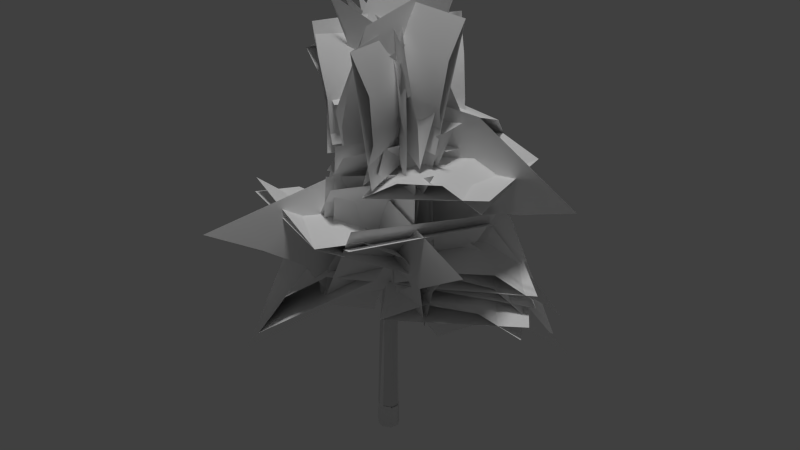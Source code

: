 # Source: ekasia_tumula_01_b.blend  (saved by Blender 2.65.0; exported with 4.5.12 LTS)
import bpy
from mathutils import Matrix  # noqa: F401  (used for matrix-valued properties, if any)

bpy.ops.wm.read_factory_settings(use_empty=True)
scene = bpy.context.scene
scene.name = 'Scene'

# ---- collections
col_collection_1 = bpy.data.collections.new('Collection 1'); scene.collection.children.link(col_collection_1)

# ---- materials (node trees are filled in below, after node groups)
mat_ekasia_tumula_01_branch = bpy.data.materials.new('ekasia_tumula_01_branch')
mat_ekasia_tumula_01_branch.alpha_threshold = 0.0
mat_ekasia_tumula_01_branch.use_transparent_shadow = False
mat_ekasia_tumula_01_branch.diffuse_color = (1.0, 1.0, 1.0, 1.0)
mat_ekasia_tumula_01_branch.specular_color = (0.0, 0.0, 0.0)
mat_ekasia_tumula_01_branch.roughness = 0.5
mat_ekasia_tumula_01_bark = bpy.data.materials.new('ekasia_tumula_01_bark')
mat_ekasia_tumula_01_bark.alpha_threshold = 0.0
mat_ekasia_tumula_01_bark.use_transparent_shadow = False
mat_ekasia_tumula_01_bark.diffuse_color = (1.0, 1.0, 1.0, 1.0)
mat_ekasia_tumula_01_bark.specular_color = (0.0, 0.0, 0.0)
mat_ekasia_tumula_01_bark.roughness = 0.5
mat_ekasia_tumula_01_bark.line_color = (0.0, 0.0, 0.0, 1.0)

# ---- material node trees

# ---- world
world_world = bpy.data.worlds.new('World'); scene.world = world_world
world_world.color = (0.05088, 0.05088, 0.05088)
world_world.use_sun_shadow = False
world_world.sun_shadow_jitter_overblur = 0.0
world_world.cycles.sampling_method = 'MANUAL'
world_world.cycles.sample_map_resolution = 256

# ---- lights
light_hemi = bpy.data.lights.new('Hemi', 'SUN')
light_hemi.transmission_factor = 0.0
light_hemi.angle = 0.1993
light_hemi.energy = 1.0
light_hemi.shadow_buffer_clip_start = 0.5
light_hemi.shadow_soft_size = 0.1
light_hemi.shadow_cascade_max_distance = 1000.0
light_hemi.cycles.use_multiple_importance_sampling = False

# ---- meshes
me_ekasia80 = bpy.data.meshes.new('ekasia80')
me_ekasia80.from_pydata([(0.3322, 0.2824, -1.011), (-0.06668, 0.5022, 4.054), (0.07367, 0.4384, -1.014), (-0.258, 0.44, -1.015), (-0.4114, 0.1478, -1.01), (-0.3757, 0.115, 5.082), (-0.4539, -0.1654, -1.005), (-0.2238, -0.3852, -1.0), (-0.007372, -0.3034, 3.774), (0.08072, -0.4652, -0.9982), (0.3874, -0.3254, -0.9999), (0.3118, 0.1598, 5.613), (0.4896, 0.001364, -1.005), (0.1894, 0.6734, 9.215), (-0.1282, 0.8291, 7.598), (-0.04664, 0.2081, 7.522), (-0.1649, 0.7232, 12.98), (-0.04629, 0.6009, 15.01), (1.796, -1.036, 12.42), (-1.928, 2.277, 13.65), (-1.922, 2.237, 11.98), (1.802, -1.075, 10.75), (0.6079, -0.1426, 14.5), (-3.161, 3.127, 15.75), (-1.43, -1.711, 11.4), (0.3067, 3.99, 15.8), (1.646, 2.499, 11.36), (-3.303, 0.406, 15.39), (-0.9914, -0.2842, 9.572), (-2.365, -0.832, 4.149), (-0.7098, -0.04262, 4.2), (0.5994, 0.9246, 9.64), (-5.09, -3.003, 2.078), (-3.417, -1.822, 7.32), (1.038, -2.041, 7.044), (-1.384, 3.103, 6.871), (-2.548, -4.65, 4.591), (-4.943, 0.4872, 4.254), (0.8635, -0.03641, 15.31), (-2.559, 2.632, 12.96), (-1.805, 1.847, 11.8), (1.686, -0.6499, 14.09), (-0.894, 1.829, 16.05), (-5.096, 4.32, 14.35), (-1.194, -1.522, 13.29), (-2.071, 4.929, 14.61), (1.368, 2.568, 12.91), (-4.811, 0.8211, 14.1), (2.174, 0.04501, 13.32), (-2.41, 1.954, 13.76), (-2.222, 1.859, 12.12), (2.102, -0.6882, 11.41), (-4.263, 2.393, 16.05), (-0.06427, 0.8639, 15.09), (-1.185, -1.691, 11.79), (-0.7887, 4.024, 15.86), (1.226, 2.769, 11.77), (-3.441, -0.2091, 15.65), (-3.009, 1.322, 8.001), (1.945, 0.2035, 10.63), (2.429, -0.1648, 7.775), (-2.527, 0.9413, 5.142), (-1.782, 0.9022, 10.37), (3.174, -0.204, 13.01), (0.129, 3.292, 6.191), (-0.4634, -2.309, 12.12), (-0.7424, -2.383, 6.6), (1.39, 3.12, 11.55), (-0.07034, 1.931, 9.309), (-1.629, -3.046, 7.313), (-1.062, -2.125, 5.611), (0.9635, 2.912, 7.398), (-1.266, -1.18, 10.5), (-3.37, -6.237, 9.186), (2.807, -0.3071, 6.895), (-4.559, -2.429, 9.766), (-2.689, 1.485, 6.419), (0.652, -4.666, 9.335), (-0.8415, -1.829, 13.22), (-0.002443, 2.871, 15.08), (0.3331, 2.931, 12.79), (-0.4528, -1.756, 11.12), (-0.6912, -0.3092, 16.01), (0.2773, 4.202, 17.34), (-2.497, 0.7051, 11.99), (2.454, -0.2531, 11.91), (-2.601, 2.263, 16.54), (2.37, 1.454, 16.47), (-0.1264, 1.028, 15.04), (0.3166, 3.334, 10.67), (0.1708, 1.73, 10.32), (-0.2902, -0.5429, 14.68), (-0.3188, 3.717, 13.38), (0.1869, 5.848, 9.011), (-2.326, 1.328, 11.81), (2.518, 0.3031, 11.88), (-2.462, 5.224, 11.21), (2.375, 4.199, 11.18), (-0.237, 0.2967, 8.483), (3.064, 2.089, 4.064), (1.616, 1.172, 3.265), (-1.685, -0.6203, 7.683), (2.077, 1.83, 8.072), (5.359, 3.672, 3.653), (-1.786, 2.684, 5.918), (6.26, 0.5804, 5.855), (1.475, -2.197, 5.599), (3.045, 5.327, 5.077), (0.9031, 1.37, 9.845), (2.47, 2.349, 4.537), (0.7794, 0.9751, 4.292), (-0.8906, -0.08584, 9.611), (3.254, 3.518, 8.299), (4.955, 4.534, 3.098), (-1.891, 2.588, 6.971), (5.791, 1.706, 5.971), (1.774, -1.72, 7.095), (2.041, 5.89, 5.473), (-0.1329, 0.5287, 9.654), (2.497, 2.635, 5.046), (1.265, 1.456, 4.286), (-1.366, -0.6496, 8.894), (1.73, 2.196, 9.404), (4.342, 4.333, 4.796), (-2.174, 2.446, 6.982), (1.757, -1.735, 6.969), (5.883, 1.631, 6.549), (1.963, 5.764, 6.108), (0.1737, -0.3151, 12.25), (-1.121, 4.202, 9.299), (-0.9781, 2.602, 8.181), (0.8555, -1.507, 11.12), (-1.692, 2.621, 12.42), (-3.466, 7.055, 10.22), (-2.364, -0.7926, 10.11), (2.502, 1.502, 9.828), (0.2434, 5.764, 10.26), (-4.635, 3.554, 10.18), (0.07281, 0.1271, 8.533), (-2.737, 2.675, 4.153), (-1.64, 1.398, 3.389), (1.569, -0.834, 7.668), (-3.259, 2.48, 7.783), (-6.411, 4.69, 3.958), (-1.703, -2.082, 5.846), (-2.703, 5.804, 5.672), (1.713, 2.59, 5.421), (-6.144, 1.068, 5.61), (-2.628, 1.785, 5.816), (1.895, -0.7459, 8.447), (2.23, -1.011, 6.602), (-2.294, 1.52, 3.971), (-1.953, 1.122, 8.613), (2.542, -1.462, 11.25), (0.9536, 3.025, 5.087), (-0.7812, -2.507, 10.92), (-1.495, -2.255, 5.388), (2.561, 2.306, 10.38), (0.1869, 0.6118, 13.33), (3.177, 1.197, 9.274), (1.762, 0.9597, 8.398), (-1.884, 0.1609, 12.15), (3.199, 1.283, 13.08), (6.961, 2.157, 10.12), (-0.8708, 3.071, 10.75), (5.366, -0.9917, 11.28), (0.4922, -2.027, 10.26), (3.988, 4.137, 10.72), (-2.198, 0.5368, 7.757), (3.099, -1.856, 7.405), (2.6, -0.9506, 5.157), (-2.666, 1.473, 5.534), (0.4035, -0.3487, 9.523), (5.669, -2.772, 9.146), (1.042, 2.987, 5.288), (1.618, -3.836, 9.999), (-1.24, -2.378, 5.456), (4.13, 1.265, 9.54), (2.693, 1.33, 12.17), (-1.86, 0.2554, 14.49), (-2.336, 0.03037, 11.94), (2.215, 1.111, 9.623), (1.639, 1.212, 14.47), (-2.913, 0.1314, 16.78), (0.9303, -1.957, 10.66), (-0.4513, 3.117, 10.77), (-1.085, 3.24, 15.73), (-0.04988, -1.872, 15.59)], [], [(0, 1, 11), (1, 0, 2), (3, 1, 2), (4, 1, 3), (4, 5, 1), (6, 5, 4), (7, 5, 6), (7, 8, 5), (9, 8, 7), (10, 8, 9), (10, 11, 8), (12, 11, 10), (1, 13, 11), (1, 14, 13), (5, 14, 1), (8, 15, 5), (11, 15, 8), (14, 16, 13), (5, 16, 14), (5, 17, 16), (15, 17, 5), (11, 17, 15), (0, 11, 12), (13, 17, 11), (16, 17, 13), (4, 3, 2, 0, 12, 10, 9, 7, 6), (18, 19, 20), (18, 20, 21), (22, 23, 19), (22, 19, 18), (24, 26, 25), (27, 24, 25), (28, 30, 29), (28, 31, 30), (28, 29, 32), (33, 28, 32), (36, 35, 37), (36, 34, 35), (38, 40, 39), (38, 41, 40), (42, 38, 39), (42, 39, 43), (44, 46, 45), (47, 44, 45), (48, 49, 50), (48, 50, 51), (48, 52, 49), (53, 52, 48), (54, 56, 55), (57, 54, 55), (58, 59, 60), (58, 60, 61), (62, 63, 59), (62, 59, 58), (64, 66, 65), (67, 64, 65), (68, 69, 70), (68, 70, 71), (72, 73, 69), (72, 69, 68), (74, 76, 75), (77, 74, 75), (78, 80, 79), (78, 81, 80), (82, 79, 83), (82, 78, 79), (86, 85, 87), (86, 84, 85), (88, 90, 89), (88, 91, 90), (92, 89, 93), (92, 88, 89), (96, 95, 97), (96, 94, 95), (98, 99, 100), (98, 100, 101), (102, 103, 99), (102, 99, 98), (104, 106, 105), (107, 104, 105), (108, 109, 110), (108, 110, 111), (112, 113, 109), (112, 109, 108), (114, 116, 115), (117, 114, 115), (118, 119, 120), (118, 120, 121), (122, 123, 119), (122, 119, 118), (124, 125, 126), (127, 124, 126), (128, 130, 129), (128, 131, 130), (132, 129, 133), (132, 128, 129), (134, 135, 136), (137, 134, 136), (138, 140, 139), (138, 141, 140), (142, 139, 143), (142, 138, 139), (144, 146, 145), (147, 144, 145), (148, 150, 149), (148, 151, 150), (152, 149, 153), (152, 148, 149), (154, 156, 155), (157, 154, 155), (158, 159, 160), (158, 160, 161), (162, 163, 159), (162, 159, 158), (164, 166, 165), (167, 164, 165), (168, 169, 170), (168, 170, 171), (172, 173, 169), (172, 169, 168), (174, 176, 175), (177, 174, 175), (178, 179, 180), (178, 180, 181), (182, 183, 179), (182, 179, 178), (184, 185, 186), (187, 184, 186)])
me_ekasia80.polygons.foreach_set('use_smooth', [True] * 128)
me_ekasia80.polygons.foreach_set('material_index', [1, 1, 1, 1, 1, 1, 1, 1, 1, 1, 1, 1, 1, 1, 1, 1, 1, 1, 1, 1, 1, 1, 1, 1, 1, 1, 0, 0, 0, 0, 0, 0, 0, 0, 0, 0, 0, 0, 0, 0, 0, 0, 0, 0, 0, 0, 0, 0, 0, 0, 0, 0, 0, 0, 0, 0, 0, 0, 0, 0, 0, 0, 0, 0, 0, 0, 0, 0, 0, 0, 0, 0, 0, 0, 0, 0, 0, 0, 0, 0, 0, 0, 0, 0, 0, 0, 0, 0, 0, 0, 0, 0, 0, 0, 0, 0, 0, 0, 0, 0, 0, 0, 0, 0, 0, 0, 0, 0, 0, 0, 0, 0, 0, 0, 0, 0, 0, 0, 0, 0, 0, 0, 0, 0, 0, 0, 0, 0])
_uv = me_ekasia80.uv_layers.new(name='UVMap')
_uv.uv.foreach_set('vector', [0.8633, 0.0, 0.7562, 1.0, 0.9648, 1.0, 0.7562, 1.0, 0.8633, 0.0, 0.7578, 0.0, 0.6562, 0.0, 0.7562, 1.0, 0.7578, 0.0, 0.5508, 0.0, 0.7562, 1.0, 0.6562, 0.0, 0.5508, 0.0, 0.4588, 1.376, 0.7562, 1.0, 0.4414, 0.0, 0.4588, 1.376, 0.5508, 0.0, 0.3398, 0.0, 0.4588, 1.376, 0.4414, 0.0, 0.3398, 0.0, 0.2766, 1.0, 0.4588, 1.376, 0.2344, 0.0, 0.2766, 1.0, 0.3398, 0.0, 0.1328, 0.0, 0.2766, 1.0, 0.2344, 0.0, 0.1328, 0.0, 0.1144, 1.498, 0.2766, 1.0, 0.01953, 0.0, 0.1144, 1.498, 0.1328, 0.0, 0.7562, 1.0, 0.9648, 2.466, 0.9648, 1.0, 0.7562, 1.0, 0.7257, 2.0, 0.9648, 2.466, 0.4588, 1.376, 0.7257, 2.0, 0.7562, 1.0, 0.2766, 1.0, 0.2683, 2.0, 0.4588, 1.376, 0.1144, 1.498, 0.2683, 2.0, 0.2766, 1.0, 0.7257, 2.0, 0.2558, 3.0, 0.9648, 2.466, 0.4588, 1.376, 0.2558, 3.0, 0.7257, 2.0, 0.4588, 1.376, 0.3429, 4.07, 0.2558, 3.0, 0.2683, 2.0, 0.3429, 4.07, 0.4588, 1.376, 0.1144, 1.498, 0.1316, 4.036, 0.2683, 2.0, 0.8633, 0.0, 0.9648, 1.0, 0.9648, 0.0, 0.01953, 2.466, 0.1316, 4.036, 0.1144, 1.498, 0.2558, 3.0, 0.9648, 4.0, 0.9648, 2.466, 1.207, -0.1445, 1.309, -0.08203, 1.418, -0.1406, 1.473, -0.2383, 1.445, -0.3945, 1.344, -0.4648, 1.219, -0.4414, 1.145, -0.3477, 1.125, -0.2305, 0.0, -0.6667, 1.0, -0.6667, 1.0, -1.0, 0.0, -0.6667, 1.0, -1.0, 0.0, -1.0, 0.0, -0.1724, 1.0, -0.1704, 1.0, -0.6667, 0.0, -0.1724, 1.0, -0.6667, 0.0, -0.6667, 0.0, -0.9998, 1.0, -1.0, 1.0, 0.002895, 0.0, 0.0, 0.0, -0.9998, 1.0, 0.002895, 0.0, -0.638, 1.0, -1.0, 1.0, -0.6667, 0.0, -0.638, 0.0, -1.0, 1.0, -1.0, 0.0, -0.638, 1.0, -0.6667, 1.0, 0.0001279, 0.0, 0.0, 0.0, -0.638, 1.0, 0.0001279, 0.0, 0.0, 1.0, -0.9898, 1.0, 0.0, 0.0, 0.0, 0.0, -0.9891, 1.0, -0.9898, 0.0, -0.6667, 1.0, -1.0, 1.0, -0.6627, 0.0, -0.6667, 0.0, -1.0, 1.0, -1.0, 0.0, -0.1826, 0.0, -0.6667, 1.0, -0.6627, 0.0, -0.1826, 1.0, -0.6627, 1.0, 0.0, 0.0, -1.002, 1.0, -1.0, 1.0, 0.004067, 0.0, 0.0, 0.0, -1.002, 1.0, 0.004067, 0.0, -0.615, 1.0, -0.6667, 1.0, -1.0, 0.0, -0.615, 1.0, -1.0, 0.0, -1.0, 0.0, -0.615, 1.0, -0.122, 1.0, -0.6667, 0.0, 0.0, 1.0, -0.122, 0.0, -0.615, 0.0, -0.9994, 1.0, -1.0, 1.0, -0.02377, 0.0, -0.01177, 0.0, -0.9994, 1.0, -0.02377, 0.0, -0.4873, 1.0, -0.4873, 1.0, -1.0, 0.0, -0.4873, 1.0, -1.0, 0.0, -1.0, 0.0, 0.0, 1.0, 0.0, 1.0, -0.4873, 0.0, 0.0, 1.0, -0.4873, 0.0, -0.4873, 0.0, -1.003, 1.0, -1.0, 1.0, 0.002148, 0.0, 0.0, 0.0, -1.003, 1.0, 0.002148, 0.0, -0.5853, 1.0, -0.6424, 1.0, -1.0, 0.0, -0.5853, 1.0, -1.0, 0.0, -1.0, 0.0, 0.0, 1.0, 0.0, 1.0, -0.6424, 0.0, 0.0, 1.0, -0.6424, 0.0, -0.5853, 0.0, -1.001, 1.0, -1.0, 1.0, 0.003233, 0.0, 0.0, 0.0, -1.001, 1.0, 0.003233, 0.0, -0.5721, 1.0, -1.0, 1.0, -0.5369, 0.0, -0.5721, 0.0, -1.0, 1.0, -1.0, 0.0, 0.0, 1.0, -0.5369, 1.0, 0.0, 0.0, 0.0, 0.0, -0.5721, 1.0, -0.5369, 0.0, 0.0, 1.0, -0.9974, 1.0, 0.0, 0.0, 0.0, 0.0, -0.9968, 1.0, -0.9974, 0.0, -0.6615, 1.0, -1.0, 1.0, -0.6551, 0.0, -0.6615, 0.0, -1.0, 1.0, -1.0, 0.0, 0.0, 1.0, -0.6551, 1.0, 0.0, 0.0, 0.0, 0.0, -0.6615, 1.0, -0.6551, 0.0, 0.0, 1.0, -0.9486, 1.0, 0.0, 0.0, 0.0, 0.0, -0.9497, 1.0, -0.9486, 0.0, -0.6667, 1.0, -0.6667, 1.0, -1.0, 0.0, -0.6667, 1.0, -1.0, 0.0, -1.0, 0.0, -0.1839, 1.0, -0.183, 1.0, -0.6667, 0.0, -0.1839, 1.0, -0.6667, 0.0, -0.6667, 0.0, -1.002, 1.0, -1.0, 1.0, 0.003593, 0.0, 0.0, 0.0, -1.002, 1.0, 0.003593, 0.0, -0.5884, 1.0, -0.6108, 1.0, -1.0, 0.0, -0.5884, 1.0, -1.0, 0.0, -1.0, 0.0, 0.0, 1.0, 0.0, 1.0, -0.6108, 0.0, 0.0, 1.0, -0.6108, 0.0, -0.5884, 0.0, -0.9993, 1.0, -1.0, 1.0, -0.01254, 0.0, -0.006449, 0.0, -0.9993, 1.0, -0.01254, 0.0, -0.6667, 1.0, -0.6667, 1.0, -1.0, 0.0, -0.6667, 1.0, -1.0, 0.0, -1.0, 0.0, -0.2282, 1.0, -0.2277, 1.0, -0.6667, 0.0, -0.2282, 1.0, -0.6667, 0.0, -0.6667, 0.0, -0.9975, 1.0, -0.9981, 1.0, -0.0007635, 0.0, 0.0, 0.0, -0.9975, 1.0, -0.0007635, 0.0, -0.6601, 1.0, -1.0, 1.0, -0.6435, 0.0, -0.6601, 0.0, -1.0, 1.0, -1.0, 0.0, 0.0, 1.0, -0.6435, 1.0, 0.0, 0.0, 0.0, 0.0, -0.6601, 1.0, -0.6435, 0.0, -0.9977, 1.0, -0.9976, 1.0, -0.00105, 0.0, 0.0, 0.0, -0.9977, 1.0, -0.00105, 0.0, -0.652, 1.0, -1.0, 1.0, -0.6722, 0.0, -0.652, 0.0, -1.0, 1.0, -1.0, 0.0, 0.0, 1.0, -0.6722, 1.0, 0.0, 0.0, 0.0, 0.0, -0.652, 1.0, -0.6722, 0.0, -0.9992, 1.0, -1.0, 1.0, -0.009269, 0.0, -0.004505, 0.0, -0.9992, 1.0, -0.009269, 0.0, -0.6667, 1.0, -1.0, 1.0, -0.6667, 0.0, -0.6667, 0.0, -1.0, 1.0, -1.0, 0.0, -0.1612, 1.0, -0.6667, 1.0, -0.1603, 0.0, -0.1612, 0.0, -0.6667, 1.0, -0.6667, 0.0, -1.005, 1.0, -1.0, 1.0, -6.349e-05, 0.0, 0.0, 0.0, -1.005, 1.0, -6.349e-05, 0.0, -0.5386, 1.0, -0.675, 1.0, -1.0, 0.0, -0.5386, 1.0, -1.0, 0.0, -1.0, 0.0, 0.0, 1.0, 0.0, 1.0, -0.675, 0.0, 0.0, 1.0, -0.675, 0.0, -0.5386, 0.0, -1.003, 1.0, -1.0, 1.0, 0.003709, 0.0, 0.0, 0.0, -1.003, 1.0, 0.003709, 0.0, -0.584, 1.0, -0.5792, 1.0, -1.0, 0.0, -0.584, 1.0, -1.0, 0.0, -1.0, 0.0, 0.0, 1.0, 0.0, 1.0, -0.5792, 0.0, 0.0, 1.0, -0.5792, 0.0, -0.584, 0.0, -0.9993, 1.0, -1.0, 1.0, -0.02289, 0.0, -0.01075, 0.0, -0.9993, 1.0, -0.02289, 0.0, -0.498, 1.0, -0.498, 1.0, -1.0, 0.0, -0.498, 1.0, -1.0, 0.0, -1.0, 0.0, 0.0, 1.0, 0.0, 1.0, -0.498, 0.0, 0.0, 1.0, -0.498, 0.0, -0.498, 0.0, -0.996, 1.0, -0.9982, 1.0, -0.0005005, 0.0, 0.0, 0.0, -0.996, 1.0, -0.0005005])
_ca = me_ekasia80.color_attributes.new('Col', 'BYTE_COLOR', 'CORNER')
_ca.data.foreach_set('color', [0.0, 0.0, 0.0, 1.0, 0.0, 0.0, 0.0, 1.0, 0.0, 0.0, 0.0, 1.0, 0.0, 0.0, 0.0, 1.0, 0.0, 0.0, 0.0, 1.0, 0.0, 0.0, 0.0, 1.0, 0.0, 0.0, 0.0, 1.0, 0.0, 0.0, 0.0, 1.0, 0.0, 0.0, 0.0, 1.0, 0.0, 0.0, 0.0, 1.0, 0.0, 0.0, 0.0, 1.0, 0.0, 0.0, 0.0, 1.0, 0.0, 0.0, 0.0, 1.0, 0.0, 0.0, 0.0, 0.9961, 0.0, 0.0, 0.0, 1.0, 0.0, 0.0, 0.0, 1.0, 0.0, 0.0, 0.0, 0.9961, 0.0, 0.0, 0.0, 1.0, 0.0, 0.0, 0.0, 1.0, 0.0, 0.0, 0.0, 0.9961, 0.0, 0.0, 0.0, 1.0, 0.0, 0.0, 0.0, 1.0, 0.0, 0.0, 0.0, 1.0, 0.0, 0.0, 0.0, 0.9961, 0.0, 0.0, 0.0, 1.0, 0.0, 0.0, 0.0, 1.0, 0.0, 0.0, 0.0, 1.0, 0.0, 0.0, 0.0, 1.0, 0.0, 0.0, 0.0, 1.0, 0.0, 0.0, 0.0, 1.0, 0.0, 0.0, 0.0, 1.0, 0.0, 0.0, 0.0, 1.0, 0.0, 0.0, 0.0, 1.0, 0.0, 0.0, 0.0, 1.0, 0.0, 0.0, 0.0, 1.0, 0.0, 0.0, 0.0, 1.0, 0.0, 0.0, 0.0, 1.0, 0.0, 0.0, 0.0, 1.0, 0.0, 0.0, 0.0, 1.0, 0.0, 0.0, 0.0, 1.0, 0.0, 0.0, 0.0, 1.0, 0.0, 0.0, 0.0, 1.0, 0.0, 0.0, 0.0, 0.9961, 0.0, 0.0, 0.0, 1.0, 0.0, 0.0, 0.0, 1.0, 0.0, 0.0, 0.0, 1.0, 0.0, 0.0, 0.0, 1.0, 0.0, 0.0, 0.0, 0.9961, 0.0, 0.0, 0.0, 1.0, 0.0, 0.0, 0.0, 1.0, 0.0, 0.0, 0.0, 1.0, 0.0, 0.0, 0.0, 1.0, 0.0, 0.0, 0.0, 1.0, 0.0, 0.0, 0.0, 1.0, 0.0, 0.0, 0.0, 0.9961, 0.0, 0.0, 0.0, 1.0, 0.0, 0.0, 0.0, 1.0, 0.0, 0.0, 0.0, 0.9961, 0.0, 0.0, 0.0, 1.0, 0.0, 0.0, 0.0, 1.0, 0.0, 0.0, 0.0, 1.0, 0.0, 0.0, 0.0, 1.0, 0.0, 0.0, 0.0, 0.9961, 0.0, 0.0, 0.0, 1.0, 0.0, 0.0, 0.0, 0.9922, 0.0, 0.0, 0.0, 1.0, 0.0, 0.0, 0.0, 1.0, 0.0, 0.0, 0.0, 1.0, 0.0, 0.0, 0.0, 1.0, 0.0, 0.0, 0.0, 1.0, 0.0, 0.0, 0.0, 0.9922, 0.0, 0.0, 0.0, 1.0, 0.0, 0.0, 0.0, 1.0, 0.0, 0.0, 0.0, 0.9922, 0.0, 0.0, 0.0, 1.0, 0.0, 0.0, 0.0, 1.0, 0.0, 0.0, 0.0, 1.0, 0.0, 0.0, 0.0, 1.0, 0.0, 0.0, 0.0, 1.0, 0.0, 0.0, 0.0, 1.0, 0.0, 0.0, 0.0, 1.0, 0.0, 0.0, 0.0, 1.0, 0.0, 0.0, 0.0, 1.0, 0.0, 0.0, 0.0, 1.0, 1.0, 0.7011, 1.0, 1.0, 1.0, 0.2159, 1.0, 1.0, 1.0, 0.2384, 1.0, 1.0, 1.0, 1.0, 1.0, 1.0, 1.0, 0.2384, 1.0, 1.0, 1.0, 1.0, 1.0, 1.0, 0.0, 0.05781, 1.0, 1.0, 1.0, 0.1812, 1.0, 1.0, 1.0, 0.016, 1.0, 1.0, 1.0, 0.2346, 1.0, 1.0, 1.0, 0.009721, 1.0, 1.0, 1.0, 0.7011, 1.0, 1.0, 1.0, 0.5029, 1.0, 1.0, 1.0, 0.2789, 1.0, 1.0, 1.0, 0.05951, 1.0, 1.0, 1.0, 1.0, 1.0, 1.0, 1.0, 0.5029, 1.0, 1.0, 1.0, 0.05127, 1.0, 1.0, 0.007499, 0.5457, 0.9911, 0.9961, 0.0, 1.0, 1.0, 1.0, 0.0, 0.0331, 1.0, 1.0, 0.0, 1.0, 1.0, 1.0, 0.0, 1.0, 1.0, 1.0, 0.0, 1.0, 1.0, 1.0, 1.0, 0.4342, 1.0, 1.0, 0.1329, 1.0, 1.0, 1.0, 1.0, 0.0, 1.0, 1.0, 1.0, 0.07036, 1.0, 1.0, 1.0, 1.0, 1.0, 1.0, 1.0, 0.0, 1.0, 1.0, 1.0, 0.0319, 1.0, 1.0, 1.0, 0.5271, 1.0, 1.0, 1.0, 0.0, 1.0, 1.0, 1.0, 0.0319, 1.0, 1.0, 1.0, 0.6172, 1.0, 1.0, 1.0, 0.007499, 1.0, 1.0, 0.0, 1.0, 1.0, 1.0, 1.0, 1.0, 1.0, 1.0, 1.0, 0.5776, 1.0, 1.0, 1.0, 1.0, 1.0, 1.0, 1.0, 1.0, 1.0, 1.0, 0.0331, 0.2016, 1.0, 1.0, 1.0, 0.01229, 1.0, 1.0, 1.0, 0.07036, 1.0, 1.0, 1.0, 0.5776, 1.0, 1.0, 1.0, 0.04092, 1.0, 1.0, 1.0, 0.2623, 1.0, 1.0, 1.0, 0.0, 1.0, 1.0, 1.0, 0.117, 1.0, 1.0, 1.0, 0.0, 1.0, 1.0, 1.0, 0.0, 1.0, 1.0, 1.0, 0.6867, 1.0, 1.0, 1.0, 0.4735, 1.0, 1.0, 1.0, 0.006995, 1.0, 1.0, 1.0, 0.6939, 1.0, 1.0, 1.0, 0.3231, 1.0, 1.0, 1.0, 0.9301, 1.0, 1.0, 1.0, 0.6939, 1.0, 1.0, 1.0, 0.9301, 1.0, 1.0, 1.0, 0.7605, 1.0, 1.0, 0.0, 1.0, 1.0, 1.0, 1.0, 0.4678, 1.0, 1.0, 1.0, 0.3231, 1.0, 1.0, 0.0, 0.1384, 1.0, 1.0, 1.0, 0.4678, 1.0, 1.0, 0.0, 1.0, 1.0, 1.0, 1.0, 0.08438, 1.0, 1.0, 1.0, 0.05951, 1.0, 1.0, 1.0, 0.227, 1.0, 1.0, 1.0, 1.0, 1.0, 1.0, 1.0, 0.08438, 1.0, 1.0, 1.0, 0.1441, 1.0, 1.0, 0.0, 0.7758, 1.0, 1.0, 0.0, 1.0, 1.0, 1.0, 0.0, 1.0, 1.0, 1.0, 0.0, 0.7758, 1.0, 1.0, 0.0, 1.0, 1.0, 1.0, 0.0, 0.6654, 1.0, 1.0, 0.0, 0.0, 1.0, 1.0, 1.0, 0.6939, 1.0, 1.0, 1.0, 0.7835, 1.0, 1.0, 0.0331, 1.0, 1.0, 1.0, 0.0, 0.04971, 1.0, 1.0, 1.0, 1.0, 1.0, 1.0, 1.0, 0.4678, 1.0, 1.0, 0.0, 0.4621, 1.0, 1.0, 0.0, 1.0, 1.0, 1.0, 1.0, 0.107, 1.0, 1.0, 1.0, 0.7379, 1.0, 1.0, 1.0, 0.4072, 1.0, 1.0, 0.0, 1.0, 1.0, 1.0, 1.0, 1.0, 1.0, 1.0, 1.0, 1.0, 1.0, 1.0, 0.0, 1.0, 1.0, 1.0, 0.0, 0.5906, 1.0, 1.0, 0.0, 0.6654, 1.0, 1.0, 1.0, 0.8879, 1.0, 1.0, 1.0, 0.0, 1.0, 1.0, 1.0, 0.552, 1.0, 1.0, 1.0, 0.8879, 1.0, 1.0, 1.0, 0.3278, 1.0, 1.0, 0.0, 0.624, 1.0, 1.0, 1.0, 1.0, 1.0, 1.0, 1.0, 1.0, 1.0, 1.0, 1.0, 0.1441, 1.0, 1.0, 1.0, 0.552, 1.0, 1.0, 1.0, 1.0, 1.0, 1.0, 1.0, 0.1441, 1.0, 1.0, 1.0, 1.0, 1.0, 1.0, 1.0, 1.0, 1.0, 1.0, 1.0, 0.3763, 1.0, 1.0, 1.0, 1.0, 1.0, 1.0, 1.0, 0.9734, 1.0, 1.0, 1.0, 1.0, 1.0, 1.0, 1.0, 0.9911, 1.0, 1.0, 1.0, 0.9216, 1.0, 1.0, 1.0, 0.1981, 1.0, 1.0, 1.0, 0.9911, 1.0, 1.0, 1.0, 1.0, 1.0, 1.0, 1.0, 0.9216, 1.0, 1.0, 1.0, 0.02217, 1.0, 1.0, 1.0, 0.09531, 1.0, 1.0, 1.0, 1.0, 1.0, 1.0, 1.0, 0.02217, 1.0, 1.0, 1.0, 0.6308, 1.0, 1.0, 1.0, 0.09531, 1.0, 1.0, 0.0009106, 0.0, 1.0, 1.0, 0.0, 0.1095, 1.0, 1.0, 1.0, 0.0137, 1.0, 1.0, 0.0, 0.5333, 1.0, 1.0, 0.0, 1.0, 1.0, 1.0, 0.0, 0.0, 1.0, 1.0, 1.0, 0.4678, 1.0, 1.0, 1.0, 0.6105, 1.0, 1.0, 1.0, 0.2016, 1.0, 1.0, 1.0, 0.4678, 1.0, 1.0, 1.0, 0.07619, 1.0, 1.0, 1.0, 0.6105, 1.0, 1.0, 1.0, 1.0, 1.0, 1.0, 1.0, 0.3467, 1.0, 1.0, 1.0, 0.7454, 1.0, 1.0, 1.0, 1.0, 1.0, 1.0, 1.0, 0.8148, 1.0, 1.0, 1.0, 0.2423, 1.0, 1.0, 0.0, 0.0, 1.0, 1.0, 1.0, 1.0, 1.0, 1.0, 0.0, 1.0, 1.0, 1.0, 0.0, 0.5333, 1.0, 1.0, 0.0, 1.0, 1.0, 1.0, 0.0, 0.01033, 1.0, 1.0, 0.0, 0.4397, 1.0, 1.0, 1.0, 0.2789, 1.0, 1.0, 1.0, 1.0, 1.0, 1.0, 0.0, 0.4397, 1.0, 1.0, 1.0, 1.0, 1.0, 1.0, 0.0, 0.003035, 1.0, 1.0, 0.0, 0.0, 1.0, 1.0, 1.0, 0.0, 1.0, 1.0, 1.0, 0.0, 1.0, 1.0, 1.0, 0.2747, 1.0, 1.0, 1.0, 0.1274, 1.0, 1.0, 1.0, 0.9387, 1.0, 1.0, 0.0, 0.3564, 1.0, 1.0, 0.0, 0.5271, 1.0, 1.0, 0.0, 1.0, 1.0, 1.0, 0.0, 0.5457, 1.0, 1.0, 0.0, 1.0, 1.0, 1.0, 0.0, 1.0, 1.0, 1.0, 1.0, 1.0, 1.0, 1.0, 1.0, 0.0, 1.0, 1.0, 1.0, 1.0, 1.0, 1.0, 1.0, 1.0, 1.0, 1.0, 1.0, 1.0, 1.0, 1.0, 1.0, 0.0, 1.0, 1.0, 0.6038, 0.0, 1.0, 1.0, 1.0, 0.004025, 1.0, 1.0, 1.0, 0.0, 1.0, 1.0, 1.0, 0.0, 1.0, 1.0, 0.0, 0.6105, 1.0, 1.0, 0.6038, 0.0, 1.0, 1.0, 0.0, 0.0, 1.0, 1.0, 1.0, 0.0, 1.0, 1.0, 0.0, 0.5841, 1.0, 1.0, 0.0, 0.7835, 1.0, 1.0, 0.0, 1.0, 1.0, 1.0, 0.0, 0.7529, 1.0, 1.0, 0.0, 0.07036, 1.0, 1.0, 1.0, 1.0, 1.0, 1.0, 1.0, 1.0, 1.0, 1.0, 0.0, 0.0999, 1.0, 1.0, 1.0, 0.0, 1.0, 1.0, 0.0, 1.0, 1.0, 1.0, 1.0, 0.02029, 1.0, 1.0, 0.3185, 1.0, 1.0, 1.0, 1.0, 1.0, 1.0, 1.0, 1.0, 0.0, 1.0, 1.0, 0.4851, 0.004391, 1.0, 1.0, 1.0, 1.0, 1.0, 1.0, 0.0, 1.0, 1.0, 1.0, 0.0, 0.6654, 1.0, 1.0, 1.0, 1.0, 1.0, 1.0, 0.0, 1.0, 1.0, 1.0, 0.6038, 0.1413, 1.0, 1.0, 0.0, 0.6654, 1.0, 1.0, 1.0, 1.0, 1.0, 1.0, 1.0, 1.0, 1.0, 1.0, 1.0, 1.0, 1.0, 1.0, 1.0, 1.0, 1.0, 1.0, 0.0, 0.4072, 1.0, 1.0, 1.0, 1.0, 1.0, 1.0, 1.0, 1.0, 1.0, 1.0, 0.0003035, 1.0, 1.0, 1.0, 1.0, 0.9911, 1.0, 1.0, 1.0, 0.2232, 1.0, 1.0, 1.0, 1.0, 1.0, 1.0, 1.0, 0.003035, 1.0, 1.0, 0.0, 0.6654, 1.0, 1.0, 0.0, 0.3095, 1.0, 1.0, 1.0, 1.0, 1.0, 1.0, 0.0, 0.117, 1.0, 1.0, 1.0, 0.0, 1.0, 1.0, 0.0, 0.3095, 1.0, 1.0, 1.0, 0.2874, 1.0, 1.0, 1.0, 1.0, 1.0, 1.0, 1.0, 0.09084, 1.0, 1.0, 1.0, 0.2705, 1.0, 1.0, 0.0, 1.0, 1.0, 1.0, 1.0, 1.0, 1.0, 1.0, 0.0, 1.0, 1.0, 1.0, 0.0, 0.2789, 1.0, 1.0, 0.0, 1.0, 1.0, 1.0, 1.0, 0.15, 1.0, 1.0, 1.0, 0.3813, 1.0, 1.0, 0.0, 0.0, 1.0, 1.0, 0.0, 1.0, 1.0, 1.0, 1.0, 1.0, 1.0, 1.0, 1.0, 0.0, 1.0, 1.0, 0.0, 1.0, 1.0, 1.0, 0.0, 1.0, 1.0, 1.0, 1.0, 1.0, 1.0, 1.0, 0.0, 0.3419, 1.0, 1.0, 1.0, 1.0, 1.0, 1.0, 1.0, 0.9387, 1.0, 1.0, 0.0, 0.3419, 1.0, 1.0, 0.0, 1.0, 1.0, 1.0, 0.0, 0.0, 1.0, 1.0, 0.0, 0.0, 1.0, 1.0, 0.0, 0.4287, 1.0, 1.0, 0.0, 0.7454, 1.0, 1.0, 1.0, 0.9131, 1.0, 1.0, 1.0, 0.624, 1.0, 1.0, 1.0, 1.0, 1.0, 1.0, 0.0, 0.3663, 1.0, 1.0, 1.0, 1.0, 1.0, 1.0, 0.0, 0.3278, 1.0, 1.0, 0.0, 1.0, 1.0, 1.0, 0.0, 0.3813, 1.0, 1.0, 0.0, 0.1441, 1.0, 1.0, 1.0, 0.552, 1.0, 1.0, 1.0, 0.9387, 1.0, 1.0, 0.9911, 0.9911, 0.9911, 0.9961, 1.0, 0.552, 1.0, 1.0, 0.9911, 0.9911, 0.9911, 0.9961, 1.0, 0.117, 1.0, 1.0, 0.0, 0.03071, 1.0, 1.0, 1.0, 0.7913, 1.0, 1.0, 1.0, 0.0, 1.0, 1.0, 1.0, 0.3968, 1.0, 1.0, 1.0, 0.1248, 1.0, 1.0, 1.0, 0.4969, 1.0, 1.0, 0.0, 0.06301, 0.9911, 0.9961, 1.0, 1.0, 1.0, 1.0, 1.0, 1.0, 1.0, 1.0, 0.0, 0.06301, 0.9911, 0.9961, 1.0, 0.4342, 1.0, 1.0, 0.0, 1.0, 1.0, 1.0, 0.0, 1.0, 1.0, 1.0, 1.0, 0.7529, 1.0, 1.0, 1.0, 0.6867, 1.0, 1.0, 0.0, 1.0, 1.0, 1.0, 1.0, 0.6867, 1.0, 1.0, 0.0, 0.1912, 1.0, 1.0, 0.0, 0.0, 1.0, 1.0, 0.0, 0.1845, 1.0, 1.0, 0.0, 0.5841, 1.0, 1.0, 1.0, 1.0, 1.0, 1.0, 1.0, 1.0, 1.0, 1.0, 0.9734, 1.0, 1.0, 1.0, 0.0, 1.0, 1.0, 1.0, 1.0, 1.0, 1.0, 1.0, 1.0, 0.0006071, 1.0, 1.0, 1.0, 0.402, 1.0, 1.0, 1.0, 0.02843, 1.0, 1.0, 0.0, 1.0, 1.0, 1.0, 1.0, 0.003347, 1.0, 1.0, 1.0, 0.8714, 1.0, 1.0, 1.0, 1.0, 1.0, 1.0, 1.0, 0.003347, 1.0, 1.0, 1.0, 1.0, 1.0, 1.0, 1.0, 0.2747, 1.0, 1.0, 1.0, 0.3419, 1.0, 1.0, 1.0, 0.02732, 1.0, 1.0, 1.0, 0.05951, 1.0, 1.0, 1.0, 0.0, 1.0, 1.0, 1.0, 0.3419, 1.0, 1.0, 1.0, 0.05951, 1.0, 1.0])
me_ekasia80.materials.append(mat_ekasia_tumula_01_branch)
me_ekasia80.materials.append(mat_ekasia_tumula_01_bark)
me_ekasia80.use_remesh_preserve_volume = False
me_ekasia80.use_remesh_preserve_attributes = False
me_ekasia80.use_mirror_vertex_groups = False
me_ekasia80.update()
me_ekasia160 = bpy.data.meshes.new('ekasia160')
me_ekasia160.from_pydata([(0.3322, 0.2824, -1.011), (0.3815, 0.1234, 3.749), (0.2311, 0.333, 3.741), (0.07367, 0.4384, -1.014), (0.01119, 0.4342, 3.736), (-0.258, 0.44, -1.015), (-0.2531, 0.4058, 3.736), (-0.4114, 0.1478, -1.01), (-0.3492, 0.1594, 3.744), (-0.4539, -0.1654, -1.005), (-0.3551, -0.09372, 3.753), (-0.2238, -0.3852, -1.0), (-0.1522, -0.2482, 3.759), (0.08072, -0.4652, -0.9982), (0.09754, -0.2847, 3.762), (0.3874, -0.3254, -0.9999), (0.3294, -0.1459, 3.758), (0.4896, 0.001364, -1.005), (0.2445, 0.5376, 7.472), (0.1274, 0.7024, 7.461), (-0.04452, 0.7825, 7.454), (-0.2519, 0.7614, 7.454), (-0.3283, 0.5689, 7.466), (-0.334, 0.3707, 7.478), (-0.1756, 0.2489, 7.487), (0.02002, 0.2193, 7.49), (0.2024, 0.327, 7.485), (0.118, 0.6789, 11.22), (0.004361, 0.749, 11.22), (-0.1208, 0.7534, 11.22), (-0.2412, 0.6872, 11.22), (-0.238, 0.5504, 11.22), (-0.1903, 0.4283, 11.22), (-0.06263, 0.3951, 11.21), (0.06382, 0.4274, 11.21), (0.1468, 0.5399, 11.21), (-0.05905, 0.6196, 14.82), (1.796, -1.036, 12.42), (-1.928, 2.277, 13.65), (-1.922, 2.237, 11.98), (1.802, -1.075, 10.75), (1.176, -0.3322, 13.87), (-2.547, 2.98, 15.1), (0.2642, 0.6675, 14.77), (-3.46, 3.98, 16.0), (-1.771, -1.297, 13.03), (1.64, 2.538, 13.03), (1.646, 2.499, 11.36), (-1.766, -1.337, 11.37), (-2.391, -0.5936, 14.49), (1.02, 3.242, 14.48), (-3.303, 0.406, 15.39), (0.1079, 4.242, 15.38), (-1.055, 0.1352, 9.589), (-2.365, -0.832, 4.149), (-0.7098, -0.04262, 4.2), (0.5994, 0.9246, 9.64), (-2.417, -0.7838, 8.605), (-3.726, -1.751, 3.165), (-3.417, -1.822, 7.32), (-5.069, -3.024, 2.078), (-0.5124, -2.917, 7.038), (-2.908, 2.22, 6.701), (-1.253, 3.01, 6.751), (1.142, -2.128, 7.088), (-1.874, -3.836, 6.054), (-4.269, 1.301, 5.717), (-2.548, -4.65, 4.591), (-4.943, 0.4872, 4.254), (0.8635, -0.03641, 15.31), (-2.628, 2.461, 13.02), (-1.805, 1.847, 11.8), (1.686, -0.6499, 14.09), (-0.4165, 0.8153, 15.8), (-3.908, 3.312, 13.51), (-2.157, 1.711, 15.78), (-5.096, 4.32, 14.35), (-2.31, -0.7576, 14.19), (0.545, 3.182, 14.13), (1.368, 2.568, 12.91), (-1.487, -1.371, 12.97), (-3.59, 0.09408, 14.69), (-0.735, 4.033, 14.63), (-4.811, 0.8211, 14.1), (-1.956, 4.76, 14.04), (1.915, -0.5934, 13.06), (-2.41, 1.954, 13.76), (-2.222, 1.859, 12.12), (2.102, -0.6882, 11.41), (1.031, -0.09852, 14.42), (-3.294, 2.449, 15.12), (-0.06427, 0.8639, 15.09), (-4.389, 3.411, 15.79), (-1.533, -1.503, 13.41), (1.039, 2.864, 13.41), (1.226, 2.769, 11.77), (-1.346, -1.598, 11.77), (-2.417, -1.009, 14.77), (0.1548, 3.359, 14.77), (-3.513, -0.04614, 15.44), (-0.9406, 4.321, 15.44), (-2.992, 1.131, 6.943), (1.964, 0.02491, 9.576), (2.429, -0.1648, 7.775), (-2.527, 0.9413, 5.142), (-2.748, 1.076, 8.863), (2.209, -0.0306, 11.5), (-1.782, 0.9022, 10.37), (3.174, -0.204, 13.01), (0.1795, 3.349, 8.117), (-1.208, -2.193, 8.401), (-0.7424, -2.383, 6.6), (0.6451, 3.159, 6.317), (0.4243, 3.293, 10.04), (-0.9632, -2.249, 10.32), (1.39, 3.12, 11.55), (0.002411, -2.422, 11.83), (0.5487, 2.027, 8.993), (-1.477, -3.011, 7.206), (-1.062, -2.125, 5.611), (0.9635, 2.912, 7.398), (-0.1735, 0.5527, 10.01), (-2.199, -4.485, 8.218), (-1.266, -1.18, 10.5), (-3.37, -6.237, 9.186), (2.176, -1.584, 8.185), (-3.104, 0.5999, 8.014), (-2.689, 1.485, 6.419), (2.591, -0.6984, 6.59), (1.454, -3.058, 9.197), (-3.826, -0.8741, 9.026), (0.652, -4.666, 9.335), (-4.628, -2.482, 9.164), (-0.4601, -1.935, 12.76), (0.3258, 2.752, 14.43), (0.3331, 2.931, 12.79), (-0.4528, -1.756, 11.12), (-0.4854, -1.443, 14.39), (0.3005, 3.244, 16.06), (-0.6912, -0.3092, 16.01), (0.2773, 4.202, 17.34), (-2.553, 0.8125, 13.63), (2.419, 0.003632, 13.56), (2.426, 0.1831, 11.92), (-2.546, 0.992, 11.99), (-2.578, 1.305, 15.26), (2.393, 0.4962, 15.19), (-2.601, 2.263, 16.54), (2.37, 1.454, 16.47), (0.02606, 0.9976, 15.05), (0.487, 3.271, 10.69), (0.1708, 1.73, 10.32), (-0.2902, -0.5429, 14.68), (0.1002, 2.54, 14.48), (0.5611, 4.813, 10.11), (-0.3188, 3.717, 13.38), (0.1869, 5.848, 9.011), (-2.162, 2.647, 12.88), (2.675, 1.622, 12.86), (2.359, 0.08117, 12.49), (-2.478, 1.106, 12.51), (-2.088, 4.189, 12.3), (2.749, 3.164, 12.28), (-2.462, 5.224, 11.21), (2.375, 4.199, 11.18), (-0.237, 0.2967, 8.483), (3.064, 2.089, 4.064), (1.616, 1.172, 3.265), (-1.685, -0.6203, 7.683), (1.463, 1.241, 8.313), (4.763, 3.033, 3.895), (2.904, 1.958, 7.412), (6.205, 3.75, 2.993), (-0.09617, 3.665, 6.148), (2.923, -1.28, 6.398), (1.475, -2.197, 5.599), (-1.544, 2.748, 5.349), (1.603, 4.61, 5.979), (4.622, -0.3354, 6.229), (3.045, 5.327, 5.077), (6.064, 0.3816, 5.327), (0.4893, 1.128, 9.858), (2.159, 2.189, 4.538), (0.7794, 0.9751, 4.292), (-0.8906, -0.08584, 9.611), (1.849, 2.364, 9.286), (3.519, 3.425, 3.967), (3.254, 3.518, 8.299), (4.955, 4.534, 3.098), (-0.5058, 3.823, 7.055), (3.154, -0.5057, 7.341), (1.774, -1.72, 7.095), (-1.886, 2.609, 6.809), (0.8538, 5.059, 6.484), (4.514, 0.7303, 6.77), (2.005, 5.738, 5.299), (5.665, 1.41, 5.585), (-0.1329, 0.5287, 9.654), (2.497, 2.635, 5.046), (1.265, 1.456, 4.286), (-1.366, -0.6496, 8.894), (1.367, 1.717, 9.575), (3.997, 3.823, 4.967), (2.565, 2.601, 8.542), (5.195, 4.707, 3.934), (-0.7352, 3.692, 7.22), (3.1, -0.5287, 7.48), (1.867, -1.707, 6.72), (-1.968, 2.514, 6.46), (0.7645, 4.88, 7.141), (4.599, 0.6593, 7.401), (1.963, 5.764, 6.108), (5.797, 1.544, 6.368), (0.2934, -0.2869, 12.24), (-1.54, 3.822, 9.297), (-0.9781, 2.602, 8.181), (0.8555, -1.507, 11.12), (-0.5776, 1.259, 12.44), (-2.411, 5.368, 9.502), (-1.692, 2.621, 12.42), (-3.466, 7.055, 10.22), (-3.085, 0.6897, 10.8), (1.838, 2.845, 10.74), (2.4, 1.626, 9.623), (-2.523, -0.5301, 9.68), (-3.956, 2.235, 11.0), (0.9674, 4.391, 10.94), (-4.635, 3.554, 10.18), (0.2881, 5.71, 10.12), (0.2352, 0.1935, 8.496), (-2.973, 2.425, 4.217), (-1.64, 1.398, 3.389), (1.569, -0.834, 7.668), (-1.318, 1.348, 8.259), (-4.526, 3.58, 3.98), (-3.259, 2.48, 7.783), (-6.411, 4.69, 3.958), (-3.118, -0.9984, 6.464), (0.3801, 3.617, 6.249), (1.713, 2.59, 5.421), (-1.784, -2.026, 5.636), (-4.671, 0.156, 6.227), (-1.173, 4.772, 6.012), (-6.106, 0.9417, 5.375), (-2.608, 5.557, 5.16), (-2.628, 1.785, 5.816), (1.895, -0.7459, 8.447), (2.23, -1.011, 6.602), (-2.294, 1.52, 3.971), (-2.21, 1.553, 7.722), (2.313, -0.9784, 10.35), (-1.164, 1.063, 9.166), (3.359, -1.469, 11.8), (1.097, 3.029, 7.03), (-1.83, -1.989, 7.234), (-1.495, -2.255, 5.388), (1.431, 2.763, 5.185), (1.515, 2.796, 8.936), (-1.412, -2.222, 9.139), (2.561, 2.306, 10.38), (-0.3657, -2.712, 10.58), (-0.4419, 0.4438, 13.07), (3.204, 1.243, 9.322), (1.762, 0.9597, 8.398), (-1.884, 0.1609, 12.15), (1.269, 0.828, 13.36), (4.915, 1.627, 9.604), (3.199, 1.283, 13.08), (6.961, 2.157, 10.12), (0.8282, 3.431, 11.21), (1.934, -1.744, 11.18), (0.4922, -2.027, 10.26), (-0.6138, 3.148, 10.29), (2.539, 3.815, 11.49), (3.645, -1.36, 11.47), (3.988, 4.137, 10.72), (5.094, -1.038, 10.7), (-2.129, 1.27, 7.342), (3.137, -1.153, 6.965), (2.6, -0.9506, 5.157), (-2.666, 1.473, 5.534), (-0.9423, 0.6741, 8.785), (4.323, -1.749, 8.408), (0.4035, -0.3487, 9.523), (5.669, -2.772, 9.146), (1.711, 2.698, 7.043), (-0.7028, -2.581, 7.264), (-1.24, -2.378, 5.456), (1.174, 2.9, 5.235), (2.897, 2.102, 8.486), (0.4837, -3.177, 8.707), (4.243, 1.079, 9.224), (1.829, -4.2, 9.445), (2.661, 1.199, 11.27), (-1.891, 0.1185, 13.59), (-2.336, 0.03037, 11.94), (2.215, 1.111, 9.623), (2.443, 1.269, 13.02), (-2.108, 0.189, 15.34), (1.639, 1.212, 14.47), (-2.913, 0.1314, 16.78), (0.972, -1.885, 12.4), (-0.2021, 3.202, 12.46), (-0.6474, 3.114, 10.81), (0.5266, -1.973, 10.75), (0.7549, -1.814, 14.14), (-0.4192, 3.272, 14.21), (-0.04988, -1.872, 15.59), (-1.224, 3.215, 15.66)], [], [(0, 2, 1), (2, 0, 3), (3, 4, 2), (5, 4, 3), (5, 6, 4), (7, 6, 5), (7, 8, 6), (9, 8, 7), (9, 10, 8), (11, 10, 9), (11, 12, 10), (13, 12, 11), (13, 14, 12), (15, 14, 13), (15, 16, 14), (17, 16, 15), (2, 18, 1), (2, 19, 18), (4, 19, 2), (4, 20, 19), (6, 20, 4), (6, 21, 20), (8, 21, 6), (8, 22, 21), (10, 22, 8), (10, 23, 22), (12, 23, 10), (12, 24, 23), (14, 24, 12), (14, 25, 24), (16, 25, 14), (16, 26, 25), (19, 27, 18), (19, 28, 27), (20, 28, 19), (20, 29, 28), (21, 29, 20), (21, 30, 29), (22, 30, 21), (22, 31, 30), (23, 31, 22), (23, 32, 31), (24, 32, 23), (24, 33, 32), (25, 33, 24), (25, 34, 33), (26, 34, 25), (26, 35, 34), (29, 36, 28), (37, 38, 39), (37, 39, 40), (41, 42, 38), (41, 38, 37), (43, 44, 42), (43, 42, 41), (45, 47, 46), (45, 48, 47), (49, 46, 50), (49, 45, 46), (51, 50, 52), (51, 49, 50), (53, 55, 54), (53, 56, 55), (57, 54, 58), (57, 53, 54), (59, 58, 60), (59, 57, 58), (61, 63, 62), (61, 64, 63), (65, 62, 66), (65, 61, 62), (67, 66, 68), (67, 65, 66), (69, 71, 70), (69, 72, 71), (73, 70, 74), (73, 69, 70), (75, 74, 76), (75, 73, 74), (77, 79, 78), (77, 80, 79), (81, 78, 82), (81, 77, 78), (83, 82, 84), (83, 81, 82), (85, 86, 87), (85, 87, 88), (89, 90, 86), (89, 86, 85), (91, 92, 90), (91, 90, 89), (93, 95, 94), (93, 96, 95), (97, 94, 98), (97, 93, 94), (99, 98, 100), (99, 97, 98), (101, 102, 103), (101, 103, 104), (105, 106, 102), (105, 102, 101), (107, 108, 106), (107, 106, 105), (109, 111, 110), (109, 112, 111), (113, 110, 114), (113, 109, 110), (115, 114, 116), (115, 113, 114), (117, 118, 119), (117, 119, 120), (121, 122, 118), (121, 118, 117), (123, 124, 122), (123, 122, 121), (125, 127, 126), (125, 128, 127), (129, 126, 130), (129, 125, 126), (131, 130, 132), (131, 129, 130), (133, 135, 134), (133, 136, 135), (137, 134, 138), (137, 133, 134), (139, 138, 140), (139, 137, 138), (141, 143, 142), (141, 144, 143), (145, 142, 146), (145, 141, 142), (147, 146, 148), (147, 145, 146), (149, 151, 150), (149, 152, 151), (153, 150, 154), (153, 149, 150), (155, 154, 156), (155, 153, 154), (157, 159, 158), (157, 160, 159), (161, 158, 162), (161, 157, 158), (163, 162, 164), (163, 161, 162), (165, 166, 167), (165, 167, 168), (169, 170, 166), (169, 166, 165), (171, 172, 170), (171, 170, 169), (173, 175, 174), (173, 176, 175), (177, 174, 178), (177, 173, 174), (179, 178, 180), (179, 177, 178), (181, 182, 183), (181, 183, 184), (185, 186, 182), (185, 182, 181), (187, 188, 186), (187, 186, 185), (189, 191, 190), (189, 192, 191), (193, 190, 194), (193, 189, 190), (195, 194, 196), (195, 193, 194), (197, 198, 199), (197, 199, 200), (201, 202, 198), (201, 198, 197), (203, 204, 202), (203, 202, 201), (205, 207, 206), (205, 208, 207), (209, 206, 210), (209, 205, 206), (211, 210, 212), (211, 209, 210), (213, 215, 214), (213, 216, 215), (217, 214, 218), (217, 213, 214), (219, 218, 220), (219, 217, 218), (221, 223, 222), (221, 224, 223), (225, 222, 226), (225, 221, 222), (227, 226, 228), (227, 225, 226), (229, 231, 230), (229, 232, 231), (233, 230, 234), (233, 229, 230), (235, 234, 236), (235, 233, 234), (237, 239, 238), (237, 240, 239), (241, 238, 242), (241, 237, 238), (243, 242, 244), (243, 241, 242), (245, 247, 246), (245, 248, 247), (249, 246, 250), (249, 245, 246), (251, 250, 252), (251, 249, 250), (253, 255, 254), (253, 256, 255), (257, 254, 258), (257, 253, 254), (259, 258, 260), (259, 257, 258), (261, 262, 263), (261, 263, 264), (265, 266, 262), (265, 262, 261), (267, 268, 266), (267, 266, 265), (269, 271, 270), (269, 272, 271), (273, 270, 274), (273, 269, 270), (275, 274, 276), (275, 273, 274), (277, 278, 279), (277, 279, 280), (281, 282, 278), (281, 278, 277), (283, 284, 282), (283, 282, 281), (285, 287, 286), (285, 288, 287), (289, 286, 290), (289, 285, 286), (291, 290, 292), (291, 289, 290), (293, 294, 295), (293, 295, 296), (297, 298, 294), (297, 294, 293), (299, 300, 298), (299, 298, 297), (301, 303, 302), (301, 304, 303), (305, 302, 306), (305, 301, 302), (307, 306, 308), (307, 305, 306), (0, 1, 17), (17, 1, 16), (1, 26, 16), (1, 18, 26), (18, 35, 26), (18, 27, 35), (28, 36, 27), (30, 36, 29), (31, 36, 30), (32, 36, 31), (33, 36, 32), (34, 36, 33), (35, 36, 34), (27, 36, 35), (7, 5, 3, 0, 17, 15, 13, 11, 9)])
me_ekasia160.polygons.foreach_set('use_smooth', [True] * 268)
me_ekasia160.polygons.foreach_set('material_index', [1, 1, 1, 1, 1, 1, 1, 1, 1, 1, 1, 1, 1, 1, 1, 1, 1, 1, 1, 1, 1, 1, 1, 1, 1, 1, 1, 1, 1, 1, 1, 1, 1, 1, 1, 1, 1, 1, 1, 1, 1, 1, 1, 1, 1, 1, 1, 1, 1, 0, 0, 0, 0, 0, 0, 0, 0, 0, 0, 0, 0, 0, 0, 0, 0, 0, 0, 0, 0, 0, 0, 0, 0, 0, 0, 0, 0, 0, 0, 0, 0, 0, 0, 0, 0, 0, 0, 0, 0, 0, 0, 0, 0, 0, 0, 0, 0, 0, 0, 0, 0, 0, 0, 0, 0, 0, 0, 0, 0, 0, 0, 0, 0, 0, 0, 0, 0, 0, 0, 0, 0, 0, 0, 0, 0, 0, 0, 0, 0, 0, 0, 0, 0, 0, 0, 0, 0, 0, 0, 0, 0, 0, 0, 0, 0, 0, 0, 0, 0, 0, 0, 0, 0, 0, 0, 0, 0, 0, 0, 0, 0, 0, 0, 0, 0, 0, 0, 0, 0, 0, 0, 0, 0, 0, 0, 0, 0, 0, 0, 0, 0, 0, 0, 0, 0, 0, 0, 0, 0, 0, 0, 0, 0, 0, 0, 0, 0, 0, 0, 0, 0, 0, 0, 0, 0, 0, 0, 0, 0, 0, 0, 0, 0, 0, 0, 0, 0, 0, 0, 0, 0, 0, 0, 0, 0, 0, 0, 0, 0, 0, 0, 0, 0, 0, 0, 0, 0, 0, 0, 0, 0, 0, 0, 0, 0, 0, 0, 0, 0, 0, 0, 0, 0, 1, 1, 1, 1, 1, 1, 1, 1, 1, 1, 1, 1, 1, 1, 1])
_uv = me_ekasia160.uv_layers.new(name='UVMap')
_uv.uv.foreach_set('vector', [0.8633, 0.0, 0.8633, 1.0, 0.9648, 1.0, 0.8633, 1.0, 0.8633, 0.0, 0.7578, 0.0, 0.7578, 0.0, 0.7578, 1.0, 0.8633, 1.0, 0.6562, 0.0, 0.7578, 1.0, 0.7578, 0.0, 0.6562, 0.0, 0.6562, 1.0, 0.7578, 1.0, 0.5508, 0.0, 0.6562, 1.0, 0.6562, 0.0, 0.5508, 0.0, 0.5508, 1.0, 0.6562, 1.0, 0.4414, 0.0, 0.5508, 1.0, 0.5508, 0.0, 0.4414, 0.0, 0.4414, 1.0, 0.5508, 1.0, 0.3398, 0.0, 0.4414, 1.0, 0.4414, 0.0, 0.3398, 0.0, 0.3398, 1.0, 0.4414, 1.0, 0.2344, 0.0, 0.3398, 1.0, 0.3398, 0.0, 0.2344, 0.0, 0.2344, 1.0, 0.3398, 1.0, 0.1328, 0.0, 0.2344, 1.0, 0.2344, 0.0, 0.1328, 0.0, 0.1328, 1.0, 0.2344, 1.0, 0.01953, 0.0, 0.1328, 1.0, 0.1328, 0.0, 0.8633, 1.0, 0.9648, 2.0, 0.9648, 1.0, 0.8633, 1.0, 0.8633, 2.0, 0.9648, 2.0, 0.7578, 1.0, 0.8633, 2.0, 0.8633, 1.0, 0.7578, 1.0, 0.7578, 2.0, 0.8633, 2.0, 0.6562, 1.0, 0.7578, 2.0, 0.7578, 1.0, 0.6562, 1.0, 0.6562, 2.0, 0.7578, 2.0, 0.5508, 1.0, 0.6562, 2.0, 0.6562, 1.0, 0.5508, 1.0, 0.5508, 2.0, 0.6562, 2.0, 0.4414, 1.0, 0.5508, 2.0, 0.5508, 1.0, 0.4414, 1.0, 0.4414, 2.0, 0.5508, 2.0, 0.3398, 1.0, 0.4414, 2.0, 0.4414, 1.0, 0.3398, 1.0, 0.3398, 2.0, 0.4414, 2.0, 0.2344, 1.0, 0.3398, 2.0, 0.3398, 1.0, 0.2344, 1.0, 0.2344, 2.0, 0.3398, 2.0, 0.1328, 1.0, 0.2344, 2.0, 0.2344, 1.0, 0.1328, 1.0, 0.1328, 2.0, 0.2344, 2.0, 0.8633, 2.0, 0.9648, 3.0, 0.9648, 2.0, 0.8633, 2.0, 0.8633, 3.0, 0.9648, 3.0, 0.7578, 2.0, 0.8633, 3.0, 0.8633, 2.0, 0.7578, 2.0, 0.7578, 3.0, 0.8633, 3.0, 0.6562, 2.0, 0.7578, 3.0, 0.7578, 2.0, 0.6562, 2.0, 0.6562, 3.0, 0.7578, 3.0, 0.5508, 2.0, 0.6562, 3.0, 0.6562, 2.0, 0.5508, 2.0, 0.5508, 3.0, 0.6562, 3.0, 0.4414, 2.0, 0.5508, 3.0, 0.5508, 2.0, 0.4414, 2.0, 0.4414, 3.0, 0.5508, 3.0, 0.3398, 2.0, 0.4414, 3.0, 0.4414, 2.0, 0.3398, 2.0, 0.3398, 3.0, 0.4414, 3.0, 0.2344, 2.0, 0.3398, 3.0, 0.3398, 2.0, 0.2344, 2.0, 0.2344, 3.0, 0.3398, 3.0, 0.1328, 2.0, 0.2344, 3.0, 0.2344, 2.0, 0.1328, 2.0, 0.1328, 3.0, 0.2344, 3.0, 0.7578, 3.0, 0.8633, 4.0, 0.8633, 3.0, 0.0, -0.6667, 1.0, -0.6667, 1.0, -1.0, 0.0, -0.6667, 1.0, -1.0, 0.0, -1.0, 0.0, -0.3333, 1.0, -0.3333, 1.0, -0.6667, 0.0, -0.3333, 1.0, -0.6667, 0.0, -0.6667, 0.0, 0.0, 1.0, 0.0, 1.0, -0.3333, 0.0, 0.0, 1.0, -0.3333, 0.0, -0.3333, 0.0, -0.6667, 1.0, -1.0, 1.0, -0.6667, 0.0, -0.6667, 0.0, -1.0, 1.0, -1.0, 0.0, -0.3333, 1.0, -0.6667, 1.0, -0.3333, 0.0, -0.3333, 0.0, -0.6667, 1.0, -0.6667, 0.0, 0.0, 1.0, -0.3333, 1.0, 0.0, 0.0, 0.0, 0.0, -0.3333, 1.0, -0.3333, 0.0, -0.6667, 1.0, -1.0, 1.0, -0.6667, 0.0, -0.6667, 0.0, -1.0, 1.0, -1.0, 0.0, -0.3333, 1.0, -0.6667, 1.0, -0.3333, 0.0, -0.3333, 0.0, -0.6667, 1.0, -0.6667, 0.0, 0.0, 1.0, -0.3333, 1.0, 0.0, 0.0, 0.0, 0.0, -0.3333, 1.0, -0.3333, 0.0, -0.6667, 1.0, -1.0, 1.0, -0.6667, 0.0, -0.6667, 0.0, -1.0, 1.0, -1.0, 0.0, -0.3333, 1.0, -0.6667, 1.0, -0.3333, 0.0, -0.3333, 0.0, -0.6667, 1.0, -0.6667, 0.0, 0.0, 1.0, -0.3333, 1.0, 0.0, 0.0, 0.0, 0.0, -0.3333, 1.0, -0.3333, 0.0, -0.6667, 1.0, -1.0, 1.0, -0.6667, 0.0, -0.6667, 0.0, -1.0, 1.0, -1.0, 0.0, -0.3333, 1.0, -0.6667, 1.0, -0.3333, 0.0, -0.3333, 0.0, -0.6667, 1.0, -0.6667, 0.0, 0.0, 1.0, -0.3333, 1.0, 0.0, 0.0, 0.0, 0.0, -0.3333, 1.0, -0.3333, 0.0, -0.6667, 1.0, -1.0, 1.0, -0.6667, 0.0, -0.6667, 0.0, -1.0, 1.0, -1.0, 0.0, -0.3333, 1.0, -0.6667, 1.0, -0.3333, 0.0, -0.3333, 0.0, -0.6667, 1.0, -0.6667, 0.0, 0.0, 1.0, -0.3333, 1.0, 0.0, 0.0, 0.0, 0.0, -0.3333, 1.0, -0.3333, 0.0, -0.6667, 1.0, -0.6667, 1.0, -1.0, 0.0, -0.6667, 1.0, -1.0, 0.0, -1.0, 0.0, -0.3333, 1.0, -0.3333, 1.0, -0.6667, 0.0, -0.3333, 1.0, -0.6667, 0.0, -0.6667, 0.0, 0.0, 1.0, 0.0, 1.0, -0.3333, 0.0, 0.0, 1.0, -0.3333, 0.0, -0.3333, 0.0, -0.6667, 1.0, -1.0, 1.0, -0.6667, 0.0, -0.6667, 0.0, -1.0, 1.0, -1.0, 0.0, -0.3333, 1.0, -0.6667, 1.0, -0.3333, 0.0, -0.3333, 0.0, -0.6667, 1.0, -0.6667, 0.0, 0.0, 1.0, -0.3333, 1.0, 0.0, 0.0, 0.0, 0.0, -0.3333, 1.0, -0.3333, 0.0, -0.6667, 1.0, -0.6667, 1.0, -1.0, 0.0, -0.6667, 1.0, -1.0, 0.0, -1.0, 0.0, -0.3333, 1.0, -0.3333, 1.0, -0.6667, 0.0, -0.3333, 1.0, -0.6667, 0.0, -0.6667, 0.0, 0.0, 1.0, 0.0, 1.0, -0.3333, 0.0, 0.0, 1.0, -0.3333, 0.0, -0.3333, 0.0, -0.6667, 1.0, -1.0, 1.0, -0.6667, 0.0, -0.6667, 0.0, -1.0, 1.0, -1.0, 0.0, -0.3333, 1.0, -0.6667, 1.0, -0.3333, 0.0, -0.3333, 0.0, -0.6667, 1.0, -0.6667, 0.0, 0.0, 1.0, -0.3333, 1.0, 0.0, 0.0, 0.0, 0.0, -0.3333, 1.0, -0.3333, 0.0, -0.6667, 1.0, -0.6667, 1.0, -1.0, 0.0, -0.6667, 1.0, -1.0, 0.0, -1.0, 0.0, -0.3333, 1.0, -0.3333, 1.0, -0.6667, 0.0, -0.3333, 1.0, -0.6667, 0.0, -0.6667, 0.0, 0.0, 1.0, 0.0, 1.0, -0.3333, 0.0, 0.0, 1.0, -0.3333, 0.0, -0.3333, 0.0, -0.6667, 1.0, -1.0, 1.0, -0.6667, 0.0, -0.6667, 0.0, -1.0, 1.0, -1.0, 0.0, -0.3333, 1.0, -0.6667, 1.0, -0.3333, 0.0, -0.3333, 0.0, -0.6667, 1.0, -0.6667, 0.0, 0.0, 1.0, -0.3333, 1.0, 0.0, 0.0, 0.0, 0.0, -0.3333, 1.0, -0.3333, 0.0, -0.6667, 1.0, -1.0, 1.0, -0.6667, 0.0, -0.6667, 0.0, -1.0, 1.0, -1.0, 0.0, -0.3333, 1.0, -0.6667, 1.0, -0.3333, 0.0, -0.3333, 0.0, -0.6667, 1.0, -0.6667, 0.0, 0.0, 1.0, -0.3333, 1.0, 0.0, 0.0, 0.0, 0.0, -0.3333, 1.0, -0.3333, 0.0, -0.6667, 1.0, -1.0, 1.0, -0.6667, 0.0, -0.6667, 0.0, -1.0, 1.0, -1.0, 0.0, -0.3333, 1.0, -0.6667, 1.0, -0.3333, 0.0, -0.3333, 0.0, -0.6667, 1.0, -0.6667, 0.0, 0.0, 1.0, -0.3333, 1.0, 0.0, 0.0, 0.0, 0.0, -0.3333, 1.0, -0.3333, 0.0, -0.6667, 1.0, -1.0, 1.0, -0.6667, 0.0, -0.6667, 0.0, -1.0, 1.0, -1.0, 0.0, -0.3333, 1.0, -0.6667, 1.0, -0.3333, 0.0, -0.3333, 0.0, -0.6667, 1.0, -0.6667, 0.0, 0.0, 1.0, -0.3333, 1.0, 0.0, 0.0, 0.0, 0.0, -0.3333, 1.0, -0.3333, 0.0, -0.6667, 1.0, -1.0, 1.0, -0.6667, 0.0, -0.6667, 0.0, -1.0, 1.0, -1.0, 0.0, -0.3333, 1.0, -0.6667, 1.0, -0.3333, 0.0, -0.3333, 0.0, -0.6667, 1.0, -0.6667, 0.0, 0.0, 1.0, -0.3333, 1.0, 0.0, 0.0, 0.0, 0.0, -0.3333, 1.0, -0.3333, 0.0, -0.6667, 1.0, -0.6667, 1.0, -1.0, 0.0, -0.6667, 1.0, -1.0, 0.0, -1.0, 0.0, -0.3333, 1.0, -0.3333, 1.0, -0.6667, 0.0, -0.3333, 1.0, -0.6667, 0.0, -0.6667, 0.0, 0.0, 1.0, 0.0, 1.0, -0.3333, 0.0, 0.0, 1.0, -0.3333, 0.0, -0.3333, 0.0, -0.6667, 1.0, -1.0, 1.0, -0.6667, 0.0, -0.6667, 0.0, -1.0, 1.0, -1.0, 0.0, -0.3333, 1.0, -0.6667, 1.0, -0.3333, 0.0, -0.3333, 0.0, -0.6667, 1.0, -0.6667, 0.0, 0.0, 1.0, -0.3333, 1.0, 0.0, 0.0, 0.0, 0.0, -0.3333, 1.0, -0.3333, 0.0, -0.6667, 1.0, -0.6667, 1.0, -1.0, 0.0, -0.6667, 1.0, -1.0, 0.0, -1.0, 0.0, -0.3333, 1.0, -0.3333, 1.0, -0.6667, 0.0, -0.3333, 1.0, -0.6667, 0.0, -0.6667, 0.0, 0.0, 1.0, 0.0, 1.0, -0.3333, 0.0, 0.0, 1.0, -0.3333, 0.0, -0.3333, 0.0, -0.6667, 1.0, -1.0, 1.0, -0.6667, 0.0, -0.6667, 0.0, -1.0, 1.0, -1.0, 0.0, -0.3333, 1.0, -0.6667, 1.0, -0.3333, 0.0, -0.3333, 0.0, -0.6667, 1.0, -0.6667, 0.0, 0.0, 1.0, -0.3333, 1.0, 0.0, 0.0, 0.0, 0.0, -0.3333, 1.0, -0.3333, 0.0, -0.6667, 1.0, -0.6667, 1.0, -1.0, 0.0, -0.6667, 1.0, -1.0, 0.0, -1.0, 0.0, -0.3333, 1.0, -0.3333, 1.0, -0.6667, 0.0, -0.3333, 1.0, -0.6667, 0.0, -0.6667, 0.0, 0.0, 1.0, 0.0, 1.0, -0.3333, 0.0, 0.0, 1.0, -0.3333, 0.0, -0.3333, 0.0, -0.6667, 1.0, -1.0, 1.0, -0.6667, 0.0, -0.6667, 0.0, -1.0, 1.0, -1.0, 0.0, -0.3333, 1.0, -0.6667, 1.0, -0.3333, 0.0, -0.3333, 0.0, -0.6667, 1.0, -0.6667, 0.0, 0.0, 1.0, -0.3333, 1.0, 0.0, 0.0, 0.0, 0.0, -0.3333, 1.0, -0.3333, 0.0, -0.6667, 1.0, -1.0, 1.0, -0.6667, 0.0, -0.6667, 0.0, -1.0, 1.0, -1.0, 0.0, -0.3333, 1.0, -0.6667, 1.0, -0.3333, 0.0, -0.3333, 0.0, -0.6667, 1.0, -0.6667, 0.0, 0.0, 1.0, -0.3333, 1.0, 0.0, 0.0, 0.0, 0.0, -0.3333, 1.0, -0.3333, 0.0, -0.6667, 1.0, -1.0, 1.0, -0.6667, 0.0, -0.6667, 0.0, -1.0, 1.0, -1.0, 0.0, -0.3333, 1.0, -0.6667, 1.0, -0.3333, 0.0, -0.3333, 0.0, -0.6667, 1.0, -0.6667, 0.0, 0.0, 1.0, -0.3333, 1.0, 0.0, 0.0, 0.0, 0.0, -0.3333, 1.0, -0.3333, 0.0, -0.6667, 1.0, -1.0, 1.0, -0.6667, 0.0, -0.6667, 0.0, -1.0, 1.0, -1.0, 0.0, -0.3333, 1.0, -0.6667, 1.0, -0.3333, 0.0, -0.3333, 0.0, -0.6667, 1.0, -0.6667, 0.0, 0.0, 1.0, -0.3333, 1.0, 0.0, 0.0, 0.0, 0.0, -0.3333, 1.0, -0.3333, 0.0, -0.6667, 1.0, -1.0, 1.0, -0.6667, 0.0, -0.6667, 0.0, -1.0, 1.0, -1.0, 0.0, -0.3333, 1.0, -0.6667, 1.0, -0.3333, 0.0, -0.3333, 0.0, -0.6667, 1.0, -0.6667, 0.0, 0.0, 1.0, -0.3333, 1.0, 0.0, 0.0, 0.0, 0.0, -0.3333, 1.0, -0.3333, 0.0, -0.6667, 1.0, -1.0, 1.0, -0.6667, 0.0, -0.6667, 0.0, -1.0, 1.0, -1.0, 0.0, -0.3333, 1.0, -0.6667, 1.0, -0.3333, 0.0, -0.3333, 0.0, -0.6667, 1.0, -0.6667, 0.0, 0.0, 1.0, -0.3333, 1.0, 0.0, 0.0, 0.0, 0.0, -0.3333, 1.0, -0.3333, 0.0, -0.6667, 1.0, -1.0, 1.0, -0.6667, 0.0, -0.6667, 0.0, -1.0, 1.0, -1.0, 0.0, -0.3333, 1.0, -0.6667, 1.0, -0.3333, 0.0, -0.3333, 0.0, -0.6667, 1.0, -0.6667, 0.0, 0.0, 1.0, -0.3333, 1.0, 0.0, 0.0, 0.0, 0.0, -0.3333, 1.0, -0.3333, 0.0, -0.6667, 1.0, -0.6667, 1.0, -1.0, 0.0, -0.6667, 1.0, -1.0, 0.0, -1.0, 0.0, -0.3333, 1.0, -0.3333, 1.0, -0.6667, 0.0, -0.3333, 1.0, -0.6667, 0.0, -0.6667, 0.0, 0.0, 1.0, 0.0, 1.0, -0.3333, 0.0, 0.0, 1.0, -0.3333, 0.0, -0.3333, 0.0, -0.6667, 1.0, -1.0, 1.0, -0.6667, 0.0, -0.6667, 0.0, -1.0, 1.0, -1.0, 0.0, -0.3333, 1.0, -0.6667, 1.0, -0.3333, 0.0, -0.3333, 0.0, -0.6667, 1.0, -0.6667, 0.0, 0.0, 1.0, -0.3333, 1.0, 0.0, 0.0, 0.0, 0.0, -0.3333, 1.0, -0.3333, 0.0, -0.6667, 1.0, -0.6667, 1.0, -1.0, 0.0, -0.6667, 1.0, -1.0, 0.0, -1.0, 0.0, -0.3333, 1.0, -0.3333, 1.0, -0.6667, 0.0, -0.3333, 1.0, -0.6667, 0.0, -0.6667, 0.0, 0.0, 1.0, 0.0, 1.0, -0.3333, 0.0, 0.0, 1.0, -0.3333, 0.0, -0.3333, 0.0, -0.6667, 1.0, -1.0, 1.0, -0.6667, 0.0, -0.6667, 0.0, -1.0, 1.0, -1.0, 0.0, -0.3333, 1.0, -0.6667, 1.0, -0.3333, 0.0, -0.3333, 0.0, -0.6667, 1.0, -0.6667, 0.0, 0.0, 1.0, -0.3333, 1.0, 0.0, 0.0, 0.0, 0.0, -0.3333, 1.0, -0.3333, 0.0, -0.6667, 1.0, -0.6667, 1.0, -1.0, 0.0, -0.6667, 1.0, -1.0, 0.0, -1.0, 0.0, -0.3333, 1.0, -0.3333, 1.0, -0.6667, 0.0, -0.3333, 1.0, -0.6667, 0.0, -0.6667, 0.0, 0.0, 1.0, 0.0, 1.0, -0.3333, 0.0, 0.0, 1.0, -0.3333, 0.0, -0.3333, 0.0, -0.6667, 1.0, -1.0, 1.0, -0.6667, 0.0, -0.6667, 0.0, -1.0, 1.0, -1.0, 0.0, -0.3333, 1.0, -0.6667, 1.0, -0.3333, 0.0, -0.3333, 0.0, -0.6667, 1.0, -0.6667, 0.0, 0.0, 1.0, -0.3333, 1.0, 0.0, 0.0, 0.0, 0.0, -0.3333, 1.0, -0.3333, 0.8633, 0.0, 0.9648, 1.0, 0.9648, 0.0, 0.01953, 0.0, 0.01953, 1.0, 0.1328, 1.0, 0.01953, 1.0, 0.1328, 2.0, 0.1328, 1.0, 0.01953, 1.0, 0.01953, 2.0, 0.1328, 2.0, 0.01953, 2.0, 0.1328, 3.0, 0.1328, 2.0, 0.01953, 2.0, 0.01953, 3.0, 0.1328, 3.0, 0.8633, 3.0, 0.9648, 4.0, 0.9648, 3.0, 0.6562, 3.0, 0.7578, 4.0, 0.7578, 3.0, 0.5508, 3.0, 0.6562, 4.0, 0.6562, 3.0, 0.4414, 3.0, 0.5508, 4.0, 0.5508, 3.0, 0.3398, 3.0, 0.4414, 4.0, 0.4414, 3.0, 0.2344, 3.0, 0.3398, 4.0, 0.3398, 3.0, 0.1328, 3.0, 0.2344, 4.0, 0.2344, 3.0, 0.01953, 3.0, 0.1328, 4.0, 0.1328, 3.0, 1.207, -0.1445, 1.309, -0.08203, 1.418, -0.1406, 1.473, -0.2383, 1.445, -0.3945, 1.344, -0.4648, 1.219, -0.4414, 1.145, -0.3477, 1.125, -0.2305])
_ca = me_ekasia160.color_attributes.new('Col', 'BYTE_COLOR', 'CORNER')
_ca.data.foreach_set('color', [0.0, 0.0, 0.0, 1.0, 0.0, 0.0, 0.0, 1.0, 0.0, 0.0, 0.0, 1.0, 0.0, 0.0, 0.0, 1.0, 0.0, 0.0, 0.0, 1.0, 0.0, 0.0, 0.0, 1.0, 0.0, 0.0, 0.0, 1.0, 0.0, 0.0, 0.0, 1.0, 0.0, 0.0, 0.0, 1.0, 0.0, 0.0, 0.0, 1.0, 0.0, 0.0, 0.0, 1.0, 0.0, 0.0, 0.0, 1.0, 0.0, 0.0, 0.0, 1.0, 0.0, 0.0, 0.0, 1.0, 0.0, 0.0, 0.0, 1.0, 0.0, 0.0, 0.0, 1.0, 0.0, 0.0, 0.0, 1.0, 0.0, 0.0, 0.0, 1.0, 0.0, 0.0, 0.0, 1.0, 0.0, 0.0, 0.0, 1.0, 0.0, 0.0, 0.0, 1.0, 0.0, 0.0, 0.0, 1.0, 0.0, 0.0, 0.0, 1.0, 0.0, 0.0, 0.0, 1.0, 0.0, 0.0, 0.0, 1.0, 0.0, 0.0, 0.0, 1.0, 0.0, 0.0, 0.0, 1.0, 0.0, 0.0, 0.0, 1.0, 0.0, 0.0, 0.0, 1.0, 0.0, 0.0, 0.0, 1.0, 0.0, 0.0, 0.0, 1.0, 0.0, 0.0, 0.0, 1.0, 0.0, 0.0, 0.0, 1.0, 0.0, 0.0, 0.0, 1.0, 0.0, 0.0, 0.0, 1.0, 0.0, 0.0, 0.0, 1.0, 0.0, 0.0, 0.0, 1.0, 0.0, 0.0, 0.0, 1.0, 0.0, 0.0, 0.0, 1.0, 0.0, 0.0, 0.0, 1.0, 0.0, 0.0, 0.0, 1.0, 0.0, 0.0, 0.0, 1.0, 0.0, 0.0, 0.0, 1.0, 0.0, 0.0, 0.0, 1.0, 0.0, 0.0, 0.0, 1.0, 0.0, 0.0, 0.0, 1.0, 0.0, 0.0, 0.0, 1.0, 0.0, 0.0, 0.0, 1.0, 0.0, 0.0, 0.0, 1.0, 0.0, 0.0, 0.0, 1.0, 0.0, 0.0, 0.0, 1.0, 0.0, 0.0, 0.0, 1.0, 0.0, 0.0, 0.0, 1.0, 0.0, 0.0, 0.0, 1.0, 0.0, 0.0, 0.0, 1.0, 0.0, 0.0, 0.0, 1.0, 0.0, 0.0, 0.0, 1.0, 0.0, 0.0, 0.0, 1.0, 0.0, 0.0, 0.0, 1.0, 0.0, 0.0, 0.0, 1.0, 0.0, 0.0, 0.0, 1.0, 0.0, 0.0, 0.0, 1.0, 0.0, 0.0, 0.0, 1.0, 0.0, 0.0, 0.0, 1.0, 0.0, 0.0, 0.0, 1.0, 0.0, 0.0, 0.0, 1.0, 0.0, 0.0, 0.0, 1.0, 0.0, 0.0, 0.0, 1.0, 0.0, 0.0, 0.0, 1.0, 0.0, 0.0, 0.0, 1.0, 0.0, 0.0, 0.0, 1.0, 0.0, 0.0, 0.0, 1.0, 0.0, 0.0, 0.0, 1.0, 0.0, 0.0, 0.0, 1.0, 0.0, 0.0, 0.0, 1.0, 0.0, 0.0, 0.0, 1.0, 0.0, 0.0, 0.0, 1.0, 0.0, 0.0, 0.0, 1.0, 0.0, 0.0, 0.0, 1.0, 0.0, 0.0, 0.0, 1.0, 0.0, 0.0, 0.0, 1.0, 0.0, 0.0, 0.0, 1.0, 0.0, 0.0, 0.0, 1.0, 0.0, 0.0, 0.0, 1.0, 0.0, 0.0, 0.0, 1.0, 0.0, 0.0, 0.0, 1.0, 0.0, 0.0, 0.0, 1.0, 0.0, 0.0, 0.0, 1.0, 0.0, 0.0, 0.0, 1.0, 0.0, 0.0, 0.0, 1.0, 0.0, 0.0, 0.0, 1.0, 0.0, 0.0, 0.0, 1.0, 0.0, 0.0, 0.0, 1.0, 0.0, 0.0, 0.0, 1.0, 0.0, 0.0, 0.0, 1.0, 0.0, 0.0, 0.0, 1.0, 0.0, 0.0, 0.0, 1.0, 0.0, 0.0, 0.0, 1.0, 0.0, 0.0, 0.0, 1.0, 0.0, 0.0, 0.0, 1.0, 0.0, 0.0, 0.0, 1.0, 0.0, 0.0, 0.0, 1.0, 0.0, 0.0, 0.0, 1.0, 0.0, 0.0, 0.0, 1.0, 0.0, 0.0, 0.0, 1.0, 0.0, 0.0, 0.0, 1.0, 0.0, 0.0, 0.0, 1.0, 0.0, 0.0, 0.0, 1.0, 0.0, 0.0, 0.0, 1.0, 0.0, 0.0, 0.0, 1.0, 0.0, 0.0, 0.0, 1.0, 0.0, 0.0, 0.0, 1.0, 0.0, 0.0, 0.0, 1.0, 0.0, 0.0, 0.0, 1.0, 0.0, 0.0, 0.0, 1.0, 0.0, 0.0, 0.0, 1.0, 0.0, 0.0, 0.0, 1.0, 0.0, 0.0, 0.0, 1.0, 0.0, 0.0, 0.0, 1.0, 0.0, 0.0, 0.0, 1.0, 0.0, 0.0, 0.0, 1.0, 0.0, 0.0, 0.0, 1.0, 0.0, 0.0, 0.0, 1.0, 0.0, 0.0, 0.0, 1.0, 0.0, 0.0, 0.0, 1.0, 0.0, 0.0, 0.0, 1.0, 0.0, 0.0, 0.0, 1.0, 0.0, 0.0, 0.0, 1.0, 0.0, 0.0, 0.0, 1.0, 0.0, 0.0, 0.0, 1.0, 0.0, 0.0, 0.0, 1.0, 0.0, 0.0, 0.0, 1.0, 0.0, 0.0, 0.0, 1.0, 0.0, 0.0, 0.0, 1.0, 0.0, 0.0, 0.0, 1.0, 0.0, 0.0, 0.0, 1.0, 0.0, 0.0, 0.0, 1.0, 0.0, 0.0, 0.0, 1.0, 0.0, 0.0, 0.0, 1.0, 0.0, 0.0, 0.0, 1.0, 0.0, 0.0, 0.0, 1.0, 0.0, 0.0, 0.0, 1.0, 0.0, 0.0, 0.0, 1.0, 0.0, 0.0, 0.0, 1.0, 0.0, 0.0, 0.0, 1.0, 0.0, 0.0, 0.0, 1.0, 0.0, 0.0, 0.0, 1.0, 1.0, 0.7011, 1.0, 1.0, 1.0, 0.2159, 1.0, 1.0, 1.0, 0.2384, 1.0, 1.0, 1.0, 1.0, 1.0, 1.0, 1.0, 0.2384, 1.0, 1.0, 1.0, 1.0, 1.0, 1.0, 0.0, 0.2346, 1.0, 1.0, 1.0, 0.5906, 1.0, 1.0, 1.0, 0.016, 1.0, 1.0, 1.0, 0.2346, 1.0, 1.0, 1.0, 0.009721, 1.0, 1.0, 1.0, 0.7011, 1.0, 1.0, 0.0, 0.003035, 1.0, 1.0, 1.0, 0.01444, 1.0, 1.0, 1.0, 0.5906, 1.0, 1.0, 0.0, 0.0, 1.0, 1.0, 1.0, 0.0, 1.0, 1.0, 0.0, 0.2346, 1.0, 1.0, 1.0, 0.3712, 1.0, 1.0, 1.0, 0.2789, 1.0, 1.0, 1.0, 0.05951, 1.0, 1.0, 1.0, 0.3712, 1.0, 1.0, 1.0, 0.5089, 1.0, 1.0, 0.6038, 0.2789, 1.0, 1.0, 1.0, 1.0, 1.0, 1.0, 1.0, 0.0, 1.0, 1.0, 1.0, 0.3763, 1.0, 1.0, 1.0, 1.0, 1.0, 1.0, 1.0, 0.3712, 1.0, 1.0, 1.0, 0.05951, 1.0, 1.0, 1.0, 1.0, 1.0, 1.0, 1.0, 0.4969, 1.0, 1.0, 1.0, 0.491, 1.0, 1.0, 1.0, 1.0, 1.0, 1.0, 1.0, 1.0, 1.0, 1.0, 1.0, 0.3763, 1.0, 1.0, 0.0, 0.624, 1.0, 1.0, 0.0, 1.0, 1.0, 1.0, 0.0, 0.0331, 1.0, 1.0, 0.0, 1.0, 1.0, 1.0, 0.0, 1.0, 1.0, 1.0, 0.0, 1.0, 1.0, 1.0, 1.0, 0.4342, 1.0, 1.0, 0.1329, 1.0, 1.0, 1.0, 1.0, 0.9473, 1.0, 1.0, 1.0, 0.07819, 1.0, 1.0, 0.0, 0.624, 1.0, 1.0, 0.0, 0.0331, 1.0, 1.0, 1.0, 0.07036, 1.0, 1.0, 1.0, 0.9473, 1.0, 1.0, 1.0, 0.0, 1.0, 1.0, 1.0, 0.07036, 1.0, 1.0, 1.0, 1.0, 1.0, 1.0, 1.0, 0.0, 1.0, 1.0, 0.0, 0.0, 1.0, 1.0, 0.0, 0.007499, 1.0, 1.0, 0.0, 1.0, 1.0, 1.0, 1.0, 0.6038, 1.0, 1.0, 1.0, 0.6172, 1.0, 1.0, 0.0, 0.007499, 1.0, 1.0, 1.0, 1.0, 1.0, 1.0, 1.0, 1.0, 1.0, 1.0, 1.0, 1.0, 1.0, 1.0, 1.0, 1.0, 1.0, 1.0, 1.0, 0.6038, 1.0, 1.0, 1.0, 1.0, 1.0, 1.0, 1.0, 0.0319, 1.0, 1.0, 1.0, 0.5271, 1.0, 1.0, 1.0, 0.0, 1.0, 1.0, 1.0, 0.0319, 1.0, 1.0, 1.0, 1.0, 1.0, 1.0, 1.0, 0.007499, 1.0, 1.0, 0.0, 1.0, 1.0, 1.0, 1.0, 1.0, 1.0, 1.0, 1.0, 0.5841, 1.0, 1.0, 1.0, 1.0, 1.0, 1.0, 1.0, 1.0, 1.0, 1.0, 0.0331, 0.2016, 1.0, 1.0, 1.0, 1.0, 1.0, 1.0, 1.0, 0.5841, 1.0, 1.0, 1.0, 0.3712, 1.0, 1.0, 1.0, 0.0, 1.0, 1.0, 1.0, 0.07036, 1.0, 1.0, 1.0, 0.5841, 1.0, 1.0, 1.0, 0.04092, 1.0, 1.0, 1.0, 0.2623, 1.0, 1.0, 1.0, 0.0, 1.0, 1.0, 1.0, 0.05448, 1.0, 1.0, 1.0, 0.0, 1.0, 1.0, 1.0, 0.2542, 1.0, 1.0, 1.0, 0.117, 1.0, 1.0, 1.0, 0.0, 1.0, 1.0, 1.0, 0.0, 1.0, 1.0, 1.0, 1.0, 1.0, 1.0, 1.0, 0.4793, 1.0, 1.0, 0.0, 0.1683, 1.0, 1.0, 1.0, 1.0, 1.0, 1.0, 1.0, 0.1845, 1.0, 1.0, 1.0, 0.3467, 1.0, 1.0, 1.0, 1.0, 1.0, 1.0, 1.0, 1.0, 1.0, 1.0, 1.0, 0.02217, 1.0, 1.0, 1.0, 0.6867, 1.0, 1.0, 1.0, 0.8632, 1.0, 1.0, 1.0, 0.2423, 1.0, 1.0, 1.0, 0.6867, 1.0, 1.0, 1.0, 1.0, 1.0, 1.0, 1.0, 0.006995, 1.0, 1.0, 1.0, 1.0, 1.0, 1.0, 1.0, 0.3231, 1.0, 1.0, 1.0, 0.9301, 1.0, 1.0, 1.0, 1.0, 1.0, 1.0, 1.0, 0.9301, 1.0, 1.0, 1.0, 0.7605, 1.0, 1.0, 0.0, 1.0, 1.0, 1.0, 1.0, 0.491, 1.0, 1.0, 1.0, 0.3231, 1.0, 1.0, 1.0, 0.004025, 1.0, 1.0, 1.0, 0.305, 1.0, 1.0, 1.0, 1.0, 1.0, 1.0, 0.0, 0.003035, 1.0, 1.0, 1.0, 0.4564, 1.0, 1.0, 1.0, 0.491, 1.0, 1.0, 0.0, 0.1384, 1.0, 1.0, 1.0, 0.491, 1.0, 1.0, 0.0, 1.0, 1.0, 1.0, 1.0, 1.0, 1.0, 1.0, 1.0, 0.05951, 1.0, 1.0, 1.0, 0.227, 1.0, 1.0, 1.0, 1.0, 1.0, 1.0, 1.0, 0.08438, 1.0, 1.0, 1.0, 0.05951, 1.0, 1.0, 1.0, 1.0, 1.0, 1.0, 1.0, 0.008023, 1.0, 1.0, 1.0, 0.0, 1.0, 1.0, 1.0, 1.0, 1.0, 1.0, 1.0, 1.0, 1.0, 1.0, 1.0, 0.1441, 1.0, 1.0, 1.0, 1.0, 1.0, 1.0, 1.0, 1.0, 1.0, 1.0, 1.0, 1.0, 1.0, 1.0, 1.0, 1.0, 1.0, 1.0, 1.0, 1.0, 1.0, 1.0, 1.0, 0.01681, 1.0, 1.0, 0.0, 0.7758, 1.0, 1.0, 0.0, 1.0, 1.0, 1.0, 0.0, 1.0, 1.0, 1.0, 0.0, 0.7758, 1.0, 1.0, 0.0, 1.0, 1.0, 1.0, 0.0, 0.6654, 1.0, 1.0, 1.0, 1.0, 1.0, 1.0, 1.0, 0.1779, 1.0, 1.0, 0.0, 0.2462, 1.0, 1.0, 1.0, 1.0, 1.0, 1.0, 0.0, 0.5776, 1.0, 1.0, 1.0, 1.0, 1.0, 1.0, 0.0, 0.0, 1.0, 1.0, 1.0, 0.6939, 1.0, 1.0, 1.0, 0.7835, 1.0, 1.0, 0.0331, 1.0, 1.0, 1.0, 0.0, 0.04971, 1.0, 1.0, 1.0, 1.0, 1.0, 1.0, 1.0, 0.1714, 1.0, 1.0, 0.0, 0.4621, 1.0, 1.0, 0.0, 1.0, 1.0, 1.0, 1.0, 0.04231, 1.0, 1.0, 0.0, 0.4342, 1.0, 1.0, 0.0, 0.4621, 1.0, 1.0, 1.0, 0.0003035, 1.0, 1.0, 1.0, 1.0, 1.0, 1.0, 1.0, 1.0, 1.0, 1.0, 1.0, 1.0, 1.0, 1.0, 1.0, 0.1714, 1.0, 1.0, 0.0, 1.0, 1.0, 1.0, 1.0, 0.1946, 1.0, 1.0, 1.0, 1.0, 1.0, 1.0, 1.0, 0.4125, 1.0, 1.0, 1.0, 0.107, 1.0, 1.0, 1.0, 0.7379, 1.0, 1.0, 1.0, 1.0, 1.0, 1.0, 0.0, 1.0, 1.0, 1.0, 1.0, 1.0, 1.0, 1.0, 1.0, 1.0, 1.0, 1.0, 0.0, 1.0, 1.0, 1.0, 0.0, 0.5906, 1.0, 1.0, 0.0, 0.6654, 1.0, 1.0, 0.0, 0.624, 1.0, 1.0, 1.0, 0.3419, 1.0, 1.0, 1.0, 0.5776, 1.0, 1.0, 0.0, 0.5029, 1.0, 1.0, 1.0, 0.6514, 1.0, 1.0, 0.0, 0.1095, 1.0, 1.0, 1.0, 0.8879, 1.0, 1.0, 1.0, 0.0, 1.0, 1.0, 1.0, 0.3419, 1.0, 1.0, 1.0, 0.8879, 1.0, 1.0, 1.0, 0.3278, 1.0, 1.0, 0.0, 0.624, 1.0, 1.0, 1.0, 0.0, 1.0, 1.0, 1.0, 1.0, 1.0, 1.0, 1.0, 0.521, 1.0, 1.0, 1.0, 0.0, 1.0, 1.0, 1.0, 1.0, 1.0, 1.0, 0.0, 1.0, 1.0, 1.0, 1.0, 1.0, 1.0, 1.0, 1.0, 0.521, 1.0, 1.0, 1.0, 1.0, 1.0, 1.0, 1.0, 1.0, 1.0, 1.0, 1.0, 1.0, 1.0, 1.0, 1.0, 0.521, 1.0, 1.0, 1.0, 0.552, 1.0, 1.0, 1.0, 1.0, 1.0, 1.0, 1.0, 0.147, 1.0, 1.0, 1.0, 0.552, 1.0, 1.0, 1.0, 1.0, 1.0, 1.0, 1.0, 1.0, 1.0, 1.0, 1.0, 1.0, 1.0, 1.0, 1.0, 1.0, 1.0, 1.0, 1.0, 0.3763, 1.0, 1.0, 1.0, 1.0, 1.0, 1.0, 1.0, 0.9734, 1.0, 1.0, 1.0, 1.0, 1.0, 1.0, 1.0, 1.0, 1.0, 1.0, 1.0, 1.0, 1.0, 1.0, 1.0, 0.8148, 1.0, 1.0, 1.0, 1.0, 1.0, 1.0, 1.0, 1.0, 1.0, 1.0, 1.0, 0.5029, 1.0, 1.0, 1.0, 0.9911, 1.0, 1.0, 1.0, 0.8148, 1.0, 1.0, 1.0, 0.1981, 1.0, 1.0, 1.0, 0.9911, 1.0, 1.0, 1.0, 1.0, 1.0, 1.0, 1.0, 0.8148, 1.0, 1.0, 1.0, 0.0, 1.0, 1.0, 1.0, 0.09531, 1.0, 1.0, 1.0, 1.0, 1.0, 1.0, 1.0, 1.0, 1.0, 1.0, 1.0, 0.314, 1.0, 1.0, 0.3185, 1.0, 1.0, 1.0, 1.0, 0.4678, 1.0, 1.0, 1.0, 1.0, 1.0, 1.0, 1.0, 1.0, 1.0, 1.0, 1.0, 0.4735, 1.0, 1.0, 1.0, 0.7157, 1.0, 1.0, 1.0, 1.0, 1.0, 1.0, 1.0, 0.02217, 1.0, 1.0, 1.0, 1.0, 1.0, 1.0, 1.0, 1.0, 1.0, 1.0, 1.0, 0.02217, 1.0, 1.0, 1.0, 0.4735, 1.0, 1.0, 1.0, 1.0, 1.0, 1.0, 0.0, 0.0, 1.0, 1.0, 0.0, 0.1095, 1.0, 1.0, 1.0, 0.0137, 1.0, 1.0, 0.0, 0.5333, 1.0, 1.0, 0.0, 1.0, 1.0, 1.0, 0.0, 0.0, 1.0, 1.0, 1.0, 0.03689, 1.0, 1.0, 1.0, 0.1651, 1.0, 1.0, 1.0, 0.0, 1.0, 1.0, 1.0, 0.0, 1.0, 1.0, 0.0, 0.0, 1.0, 1.0, 1.0, 0.1046, 1.0, 1.0, 1.0, 0.4678, 1.0, 1.0, 1.0, 0.6105, 1.0, 1.0, 1.0, 0.2016, 1.0, 1.0, 1.0, 0.4678, 1.0, 1.0, 1.0, 0.07619, 1.0, 1.0, 1.0, 0.6105, 1.0, 1.0, 1.0, 0.0, 1.0, 1.0, 1.0, 0.7157, 1.0, 1.0, 1.0, 1.0, 1.0, 1.0, 1.0, 0.4851, 1.0, 1.0, 1.0, 0.3613, 1.0, 1.0, 1.0, 0.0382, 1.0, 1.0, 1.0, 1.0, 1.0, 1.0, 1.0, 1.0, 1.0, 1.0, 1.0, 0.7991, 1.0, 1.0, 1.0, 1.0, 1.0, 1.0, 1.0, 0.6308, 1.0, 1.0, 1.0, 0.0, 1.0, 1.0, 1.0, 1.0, 1.0, 1.0, 1.0, 0.3467, 1.0, 1.0, 1.0, 0.7454, 1.0, 1.0, 1.0, 1.0, 1.0, 1.0, 1.0, 1.0, 1.0, 1.0, 1.0, 0.2423, 1.0, 1.0, 0.0, 0.0, 1.0, 1.0, 1.0, 1.0, 1.0, 1.0, 0.0, 1.0, 1.0, 1.0, 0.0, 0.5333, 1.0, 1.0, 0.0, 1.0, 1.0, 1.0, 0.0, 0.01033, 1.0, 1.0, 0.0, 0.4397, 1.0, 1.0, 1.0, 1.0, 1.0, 1.0, 1.0, 1.0, 1.0, 1.0, 0.0, 0.4397, 1.0, 1.0, 1.0, 1.0, 1.0, 1.0, 0.0, 0.003035, 1.0, 1.0, 1.0, 1.0, 1.0, 1.0, 1.0, 0.003347, 1.0, 1.0, 1.0, 1.0, 1.0, 1.0, 0.0, 1.0, 1.0, 1.0, 1.0, 1.0, 1.0, 1.0, 0.0, 1.0, 1.0, 1.0, 0.0, 0.0, 1.0, 1.0, 1.0, 0.0, 1.0, 1.0, 1.0, 0.0, 1.0, 1.0, 0.0, 0.0, 1.0, 1.0, 0.0, 0.0, 1.0, 1.0, 1.0, 0.0, 1.0, 1.0, 1.0, 0.0, 1.0, 1.0, 1.0, 1.0, 1.0, 1.0, 1.0, 1.0, 1.0, 1.0, 1.0, 0.0, 1.0, 1.0, 0.0, 0.0, 1.0, 1.0, 0.0, 0.0, 1.0, 1.0, 1.0, 0.2747, 1.0, 1.0, 1.0, 1.0, 1.0, 1.0, 1.0, 0.9473, 1.0, 1.0, 1.0, 0.2747, 1.0, 1.0, 1.0, 0.1274, 1.0, 1.0, 1.0, 1.0, 1.0, 1.0, 0.0, 0.3564, 1.0, 1.0, 0.0, 0.5271, 1.0, 1.0, 0.0, 1.0, 1.0, 1.0, 0.0, 1.0, 1.0, 1.0, 0.0, 1.0, 1.0, 1.0, 0.0, 1.0, 1.0, 1.0, 1.0, 0.0, 1.0, 1.0, 1.0, 0.0, 1.0, 1.0, 0.0, 0.0, 1.0, 1.0, 0.0, 0.0, 1.0, 1.0, 0.0, 0.5271, 1.0, 1.0, 0.0, 1.0, 1.0, 1.0, 1.0, 1.0, 1.0, 1.0, 1.0, 0.0, 1.0, 1.0, 1.0, 1.0, 1.0, 1.0, 1.0, 1.0, 1.0, 1.0, 1.0, 1.0, 1.0, 1.0, 1.0, 0.0, 1.0, 1.0, 0.6038, 0.0, 1.0, 1.0, 1.0, 0.004025, 1.0, 1.0, 1.0, 0.0, 1.0, 1.0, 1.0, 0.0, 1.0, 1.0, 0.0, 0.6172, 1.0, 1.0, 1.0, 0.4452, 1.0, 1.0, 1.0, 0.0, 1.0, 1.0, 1.0, 0.0, 1.0, 1.0, 1.0, 0.0, 1.0, 1.0, 1.0, 0.0, 1.0, 1.0, 1.0, 0.0, 1.0, 1.0, 0.6038, 0.0, 1.0, 1.0, 1.0, 0.0, 1.0, 1.0, 1.0, 1.0, 1.0, 1.0, 1.0, 1.0, 1.0, 1.0, 1.0, 0.0, 1.0, 1.0, 1.0, 0.0, 1.0, 1.0, 1.0, 0.0, 1.0, 1.0, 0.0, 0.0, 1.0, 1.0, 1.0, 0.0, 1.0, 1.0, 0.0, 0.5841, 1.0, 1.0, 0.0, 0.7835, 1.0, 1.0, 0.0, 1.0, 1.0, 1.0, 0.0, 0.7529, 1.0, 1.0, 0.0, 0.07036, 1.0, 1.0, 1.0, 1.0, 1.0, 1.0, 1.0, 1.0, 1.0, 1.0, 0.0, 0.0999, 1.0, 1.0, 1.0, 0.0, 1.0, 1.0, 0.0, 1.0, 1.0, 1.0, 1.0, 0.3968, 1.0, 1.0, 1.0, 1.0, 1.0, 1.0, 1.0, 1.0, 1.0, 1.0, 1.0, 0.3968, 1.0, 1.0, 1.0, 1.0, 1.0, 1.0, 0.6038, 0.09306, 1.0, 1.0, 0.0, 0.0, 1.0, 1.0, 1.0, 0.002732, 1.0, 1.0, 1.0, 0.0, 1.0, 1.0, 0.0, 0.0, 1.0, 1.0, 0.0, 1.0, 1.0, 1.0, 1.0, 1.0, 1.0, 1.0, 1.0, 0.02029, 1.0, 1.0, 0.3185, 1.0, 1.0, 1.0, 1.0, 1.0, 1.0, 1.0, 1.0, 0.02732, 1.0, 1.0, 0.3185, 0.0, 1.0, 1.0, 0.3185, 1.0, 1.0, 1.0, 1.0, 0.0, 1.0, 1.0, 1.0, 1.0, 1.0, 1.0, 1.0, 1.0, 1.0, 1.0, 1.0, 0.0, 1.0, 1.0, 1.0, 0.02732, 1.0, 1.0, 1.0, 1.0, 1.0, 1.0, 0.0, 1.0, 1.0, 1.0, 0.0, 0.6654, 1.0, 1.0, 1.0, 1.0, 1.0, 1.0, 0.0, 1.0, 1.0, 1.0, 0.6038, 0.1413, 1.0, 1.0, 0.0, 0.6654, 1.0, 1.0, 0.0, 0.6724, 1.0, 1.0, 1.0, 1.0, 1.0, 1.0, 1.0, 1.0, 1.0, 1.0, 0.0, 1.0, 1.0, 1.0, 0.0, 1.0, 1.0, 1.0, 1.0, 1.0, 1.0, 1.0, 1.0, 1.0, 1.0, 1.0, 1.0, 1.0, 1.0, 1.0, 1.0, 1.0, 1.0, 1.0, 1.0, 1.0, 1.0, 1.0, 0.0, 0.4072, 1.0, 1.0, 1.0, 1.0, 1.0, 1.0, 1.0, 0.0, 1.0, 1.0, 0.0, 1.0, 1.0, 1.0, 1.0, 1.0, 1.0, 1.0, 1.0, 0.0, 1.0, 1.0, 1.0, 0.3613, 1.0, 1.0, 0.0, 1.0, 1.0, 1.0, 1.0, 1.0, 1.0, 1.0, 1.0, 1.0, 1.0, 1.0, 1.0, 0.003347, 1.0, 1.0, 1.0, 1.0, 1.0, 1.0, 1.0, 1.0, 1.0, 1.0, 0.0, 1.0, 1.0, 1.0, 1.0, 0.2232, 1.0, 1.0, 1.0, 0.003347, 1.0, 1.0, 1.0, 1.0, 1.0, 1.0, 1.0, 0.2232, 1.0, 1.0, 1.0, 1.0, 1.0, 1.0, 1.0, 0.003035, 1.0, 1.0, 0.0, 0.6654, 1.0, 1.0, 0.0, 0.3095, 1.0, 1.0, 1.0, 1.0, 1.0, 1.0, 0.0, 0.117, 1.0, 1.0, 1.0, 0.0, 1.0, 1.0, 0.0, 0.3095, 1.0, 1.0, 0.0, 1.0, 1.0, 1.0, 0.1329, 0.7084, 1.0, 1.0, 1.0, 0.3095, 1.0, 1.0, 0.0, 1.0, 1.0, 1.0, 0.0, 1.0, 1.0, 1.0, 0.0, 0.01298, 1.0, 1.0, 1.0, 0.2874, 1.0, 1.0, 1.0, 1.0, 1.0, 1.0, 1.0, 0.09084, 1.0, 1.0, 1.0, 0.2705, 1.0, 1.0, 0.0, 1.0, 1.0, 1.0, 1.0, 1.0, 1.0, 1.0, 0.0, 1.0, 1.0, 1.0, 0.0, 0.2789, 1.0, 1.0, 0.0, 1.0, 1.0, 1.0, 1.0, 1.0, 1.0, 1.0, 1.0, 1.0, 1.0, 1.0, 0.0, 0.2789, 1.0, 1.0, 1.0, 0.624, 1.0, 1.0, 0.6038, 0.0, 1.0, 1.0, 1.0, 0.04667, 1.0, 1.0, 1.0, 0.624, 1.0, 1.0, 1.0, 0.3813, 1.0, 1.0, 0.0, 0.0, 1.0, 1.0, 1.0, 0.147, 1.0, 1.0, 1.0, 0.04817, 1.0, 1.0, 1.0, 1.0, 1.0, 1.0, 1.0, 0.147, 1.0, 1.0, 1.0, 0.624, 1.0, 1.0, 1.0, 0.04817, 1.0, 1.0, 0.0, 1.0, 1.0, 1.0, 1.0, 1.0, 1.0, 1.0, 1.0, 0.0, 1.0, 1.0, 0.0, 1.0, 1.0, 1.0, 0.0, 1.0, 1.0, 1.0, 1.0, 1.0, 1.0, 1.0, 0.0, 0.03955, 1.0, 1.0, 1.0, 1.0, 1.0, 1.0, 1.0, 0.9387, 1.0, 1.0, 0.0, 0.03955, 1.0, 1.0, 0.0, 1.0, 1.0, 1.0, 0.0, 0.0, 1.0, 1.0, 0.0, 0.002732, 1.0, 1.0, 1.0, 0.5029, 1.0, 1.0, 1.0, 0.006512, 1.0, 1.0, 0.0, 1.0, 1.0, 1.0, 0.0, 0.03955, 1.0, 1.0, 1.0, 0.001214, 1.0, 1.0, 1.0, 0.0, 1.0, 1.0, 0.0, 0.4287, 1.0, 1.0, 0.0, 0.7454, 1.0, 1.0, 1.0, 0.0, 1.0, 1.0, 0.0, 0.0, 1.0, 1.0, 0.0, 0.0, 1.0, 1.0, 0.0331, 0.624, 1.0, 1.0, 1.0, 1.0, 1.0, 1.0, 1.0, 1.0, 1.0, 1.0, 1.0, 0.07819, 1.0, 1.0, 1.0, 1.0, 1.0, 1.0, 0.0, 1.0, 1.0, 1.0, 1.0, 0.3005, 1.0, 1.0, 1.0, 1.0, 1.0, 1.0, 1.0, 1.0, 1.0, 1.0, 1.0, 0.9131, 1.0, 1.0, 1.0, 0.624, 1.0, 1.0, 1.0, 1.0, 1.0, 1.0, 0.0, 0.3663, 1.0, 1.0, 1.0, 1.0, 1.0, 1.0, 0.0, 0.3278, 1.0, 1.0, 0.0, 1.0, 1.0, 1.0, 0.0, 0.3813, 1.0, 1.0, 0.0, 0.1441, 1.0, 1.0, 1.0, 0.02843, 1.0, 1.0, 1.0, 1.0, 1.0, 1.0, 1.0, 1.0, 1.0, 1.0, 1.0, 0.0, 1.0, 1.0, 1.0, 1.0, 1.0, 1.0, 0.0, 0.0, 1.0, 1.0, 1.0, 0.552, 1.0, 1.0, 1.0, 0.9387, 1.0, 1.0, 1.0, 1.0, 1.0, 1.0, 1.0, 0.552, 1.0, 1.0, 1.0, 1.0, 1.0, 1.0, 1.0, 0.117, 1.0, 1.0, 0.0, 0.03071, 1.0, 1.0, 1.0, 0.7913, 1.0, 1.0, 1.0, 0.0, 1.0, 1.0, 1.0, 0.6105, 1.0, 1.0, 1.0, 0.0, 1.0, 1.0, 1.0, 0.7913, 1.0, 1.0, 1.0, 0.2664, 1.0, 1.0, 1.0, 0.2462, 1.0, 1.0, 1.0, 0.1119, 1.0, 1.0, 1.0, 0.2664, 1.0, 1.0, 1.0, 0.03071, 1.0, 1.0, 1.0, 0.2462, 1.0, 1.0, 1.0, 0.3968, 1.0, 1.0, 1.0, 0.1119, 1.0, 1.0, 1.0, 0.4969, 1.0, 1.0, 1.0, 0.3968, 1.0, 1.0, 1.0, 0.2664, 1.0, 1.0, 1.0, 0.1119, 1.0, 1.0, 0.0, 0.1144, 1.0, 1.0, 1.0, 1.0, 1.0, 1.0, 1.0, 1.0, 1.0, 1.0, 0.0, 0.1144, 1.0, 1.0, 1.0, 0.4342, 1.0, 1.0, 0.0, 1.0, 1.0, 1.0, 0.0, 0.02122, 1.0, 1.0, 1.0, 0.3005, 1.0, 1.0, 1.0, 0.8714, 1.0, 1.0, 0.0, 0.0, 1.0, 1.0, 1.0, 1.0, 1.0, 1.0, 0.0, 0.1144, 1.0, 1.0, 0.0, 1.0, 1.0, 1.0, 1.0, 0.7529, 1.0, 1.0, 1.0, 0.3005, 1.0, 1.0, 0.0, 1.0, 1.0, 1.0, 1.0, 0.3005, 1.0, 1.0, 0.0, 0.1912, 1.0, 1.0, 0.0, 0.0, 1.0, 1.0, 0.0, 0.1845, 1.0, 1.0, 0.0, 0.5841, 1.0, 1.0, 0.0, 0.0, 1.0, 1.0, 0.0, 0.0, 1.0, 1.0, 0.0, 0.1845, 1.0, 1.0, 1.0, 1.0, 1.0, 1.0, 0.0, 1.0, 1.0, 1.0, 1.0, 1.0, 1.0, 1.0, 1.0, 1.0, 1.0, 1.0, 1.0, 1.0, 1.0, 1.0, 0.0, 1.0, 1.0, 1.0, 1.0, 1.0, 1.0, 1.0, 1.0, 1.0, 1.0, 1.0, 1.0, 1.0, 1.0, 1.0, 1.0, 1.0, 1.0, 1.0, 1.0, 1.0, 1.0, 1.0, 1.0, 1.0, 1.0, 1.0, 0.0, 1.0, 1.0, 1.0, 1.0, 1.0, 1.0, 1.0, 1.0, 0.0006071, 1.0, 1.0, 1.0, 1.0, 1.0, 1.0, 1.0, 0.02843, 1.0, 1.0, 0.0, 1.0, 1.0, 1.0, 1.0, 0.2747, 1.0, 1.0, 1.0, 1.0, 1.0, 1.0, 1.0, 1.0, 1.0, 1.0, 1.0, 0.09759, 1.0, 1.0, 0.1329, 1.0, 1.0, 1.0, 1.0, 1.0, 1.0, 1.0, 1.0, 0.003347, 1.0, 1.0, 1.0, 0.8714, 1.0, 1.0, 1.0, 1.0, 1.0, 1.0, 1.0, 0.003347, 1.0, 1.0, 1.0, 1.0, 1.0, 1.0, 1.0, 0.2747, 1.0, 1.0, 1.0, 1.0, 1.0, 1.0, 1.0, 0.003677, 1.0, 1.0, 1.0, 1.0, 1.0, 1.0, 1.0, 1.0, 1.0, 1.0, 1.0, 0.3419, 1.0, 1.0, 0.0, 0.0, 1.0, 1.0, 1.0, 1.0, 1.0, 1.0, 1.0, 0.02732, 1.0, 1.0, 1.0, 0.05951, 1.0, 1.0, 1.0, 1.0, 1.0, 1.0, 1.0, 1.0, 1.0, 1.0, 1.0, 0.3663, 1.0, 1.0, 1.0, 0.0, 1.0, 1.0, 1.0, 0.305, 1.0, 1.0, 1.0, 0.006512, 1.0, 1.0, 1.0, 0.0, 1.0, 1.0, 1.0, 1.0, 1.0, 1.0, 1.0, 0.05951, 1.0, 1.0, 0.0, 0.0, 0.0, 1.0, 0.0, 0.0, 0.0, 1.0, 0.0, 0.0, 0.0, 1.0, 0.0, 0.0, 0.0, 1.0, 0.0, 0.0, 0.0, 1.0, 0.0, 0.0, 0.0, 1.0, 0.0, 0.0, 0.0, 1.0, 0.0, 0.0, 0.0, 1.0, 0.0, 0.0, 0.0, 1.0, 0.0, 0.0, 0.0, 1.0, 0.0, 0.0, 0.0, 1.0, 0.0, 0.0, 0.0, 1.0, 0.0, 0.0, 0.0, 1.0, 0.0, 0.0, 0.0, 1.0, 0.0, 0.0, 0.0, 1.0, 0.0, 0.0, 0.0, 1.0, 0.0, 0.0, 0.0, 1.0, 0.0, 0.0, 0.0, 1.0, 0.0, 0.0, 0.0, 1.0, 0.0, 0.0, 0.0, 1.0, 0.0, 0.0, 0.0, 1.0, 0.0, 0.0, 0.0, 1.0, 0.0, 0.0, 0.0, 1.0, 0.0, 0.0, 0.0, 1.0, 0.0, 0.0, 0.0, 1.0, 0.0, 0.0, 0.0, 1.0, 0.0, 0.0, 0.0, 1.0, 0.0, 0.0, 0.0, 1.0, 0.0, 0.0, 0.0, 1.0, 0.0, 0.0, 0.0, 1.0, 0.0, 0.0, 0.0, 1.0, 0.0, 0.0, 0.0, 1.0, 0.0, 0.0, 0.0, 1.0, 0.0, 0.0, 0.0, 1.0, 0.0, 0.0, 0.0, 1.0, 0.0, 0.0, 0.0, 1.0, 0.0, 0.0, 0.0, 1.0, 0.0, 0.0, 0.0, 1.0, 0.0, 0.0, 0.0, 1.0, 0.0, 0.0, 0.0, 1.0, 0.0, 0.0, 0.0, 1.0, 0.0, 0.0, 0.0, 1.0, 0.0, 0.0, 0.0, 1.0, 0.0, 0.0, 0.0, 1.0, 0.0, 0.0, 0.0, 1.0, 0.0, 0.0, 0.0, 1.0, 0.0, 0.0, 0.0, 1.0, 0.0, 0.0, 0.0, 1.0, 0.0, 0.0, 0.0, 1.0, 0.0, 0.0, 0.0, 1.0, 0.0, 0.0, 0.0, 1.0])
me_ekasia160.materials.append(mat_ekasia_tumula_01_branch)
me_ekasia160.materials.append(mat_ekasia_tumula_01_bark)
me_ekasia160.use_remesh_preserve_volume = False
me_ekasia160.use_remesh_preserve_attributes = False
me_ekasia160.use_mirror_vertex_groups = False
me_ekasia160.update()
me_collisionmesh_1 = bpy.data.meshes.new('collisionmesh-1')
me_collisionmesh_1.from_pydata([(0.3322, -1.011, -0.2824), (0.4896, -1.005, -0.001364), (0.2311, 3.741, -0.333), (0.07367, -1.014, -0.4384), (0.01119, 3.736, -0.4342), (-0.258, -1.015, -0.44), (-0.2531, 3.736, -0.4058), (-0.4114, -1.01, -0.1478), (-0.3492, 3.744, -0.1594), (-0.4539, -1.005, 0.1654), (-0.3551, 3.753, 0.09372), (-0.2238, -1.0, 0.3852), (-0.1522, 3.759, 0.2482), (0.08072, -0.9982, 0.4652), (0.09754, 3.762, 0.2847), (0.3874, -0.9999, 0.3254), (0.3294, 3.758, 0.1459), (0.3815, 3.749, -0.1234), (0.1274, 7.461, -0.7024), (-0.04452, 7.454, -0.7825), (-0.2519, 7.454, -0.7614), (-0.3283, 7.466, -0.5689), (-0.334, 7.478, -0.3707), (-0.1756, 7.487, -0.2489), (0.02002, 7.49, -0.2193), (0.2024, 7.485, -0.327), (0.2445, 7.472, -0.5376), (0.004361, 11.22, -0.749), (-0.1208, 11.22, -0.7534), (-0.2412, 11.22, -0.6872), (-0.238, 11.22, -0.5504), (-0.1903, 11.22, -0.4283), (-0.06263, 11.21, -0.3951), (0.06382, 11.21, -0.4274), (0.1468, 11.21, -0.5399), (0.118, 11.22, -0.6789), (-0.05905, 14.82, -0.6196)], [], [(2, 0, 3), (3, 4, 2), (5, 4, 3), (5, 6, 4), (7, 6, 5), (7, 8, 6), (9, 8, 7), (9, 10, 8), (11, 10, 9), (11, 12, 10), (13, 12, 11), (13, 14, 12), (15, 14, 13), (15, 16, 14), (4, 18, 2), (4, 19, 18), (6, 19, 4), (6, 20, 19), (8, 20, 6), (8, 21, 20), (10, 21, 8), (10, 22, 21), (12, 22, 10), (12, 23, 22), (14, 23, 12), (14, 24, 23), (16, 24, 14), (16, 25, 24), (17, 25, 16), (17, 26, 25), (19, 27, 18), (19, 28, 27), (20, 28, 19), (20, 29, 28), (21, 29, 20), (21, 30, 29), (22, 30, 21), (22, 31, 30), (23, 31, 22), (23, 32, 31), (24, 32, 23), (24, 33, 32), (25, 33, 24), (25, 34, 33), (26, 34, 25), (26, 35, 34), (0, 17, 1), (0, 2, 17), (1, 16, 15), (1, 17, 16), (2, 26, 17), (2, 18, 26), (18, 35, 26), (18, 27, 35), (27, 36, 35), (28, 36, 27), (29, 36, 28), (30, 36, 29), (31, 36, 30), (32, 36, 31), (33, 36, 32), (34, 36, 33), (35, 36, 34), (7, 5, 3, 0, 1, 15, 13, 11, 9)])
me_collisionmesh_1.polygons.foreach_set('material_index', [1, 1, 1, 1, 1, 1, 1, 1, 1, 1, 1, 1, 1, 1, 1, 1, 1, 1, 1, 1, 1, 1, 1, 1, 1, 1, 1, 1, 1, 1, 1, 1, 1, 1, 1, 1, 1, 1, 1, 1, 1, 1, 1, 1, 1, 1, 1, 1, 1, 1, 1, 1, 1, 1, 1, 1, 1, 1, 1, 1, 1, 1, 1, 1])
_uv = me_collisionmesh_1.uv_layers.new(name='UVMap')
_uv.uv.foreach_set('vector', [0.8633, 1.0, 0.8633, 0.0, 0.7578, 0.0, 0.7578, 0.0, 0.7578, 1.0, 0.8633, 1.0, 0.6562, 0.0, 0.7578, 1.0, 0.7578, 0.0, 0.6562, 0.0, 0.6562, 1.0, 0.7578, 1.0, 0.5508, 0.0, 0.6562, 1.0, 0.6562, 0.0, 0.5508, 0.0, 0.5508, 1.0, 0.6562, 1.0, 0.4414, 0.0, 0.5508, 1.0, 0.5508, 0.0, 0.4414, 0.0, 0.4414, 1.0, 0.5508, 1.0, 0.3398, 0.0, 0.4414, 1.0, 0.4414, 0.0, 0.3398, 0.0, 0.3398, 1.0, 0.4414, 1.0, 0.2344, 0.0, 0.3398, 1.0, 0.3398, 0.0, 0.2344, 0.0, 0.2344, 1.0, 0.3398, 1.0, 0.1328, 0.0, 0.2344, 1.0, 0.2344, 0.0, 0.1328, 0.0, 0.1328, 1.0, 0.2344, 1.0, 0.7578, 1.0, 0.8633, 2.0, 0.8633, 1.0, 0.7578, 1.0, 0.7578, 2.0, 0.8633, 2.0, 0.6562, 1.0, 0.7578, 2.0, 0.7578, 1.0, 0.6562, 1.0, 0.6562, 2.0, 0.7578, 2.0, 0.5508, 1.0, 0.6562, 2.0, 0.6562, 1.0, 0.5508, 1.0, 0.5508, 2.0, 0.6562, 2.0, 0.4414, 1.0, 0.5508, 2.0, 0.5508, 1.0, 0.4414, 1.0, 0.4414, 2.0, 0.5508, 2.0, 0.3398, 1.0, 0.4414, 2.0, 0.4414, 1.0, 0.3398, 1.0, 0.3398, 2.0, 0.4414, 2.0, 0.2344, 1.0, 0.3398, 2.0, 0.3398, 1.0, 0.2344, 1.0, 0.2344, 2.0, 0.3398, 2.0, 0.1328, 1.0, 0.2344, 2.0, 0.2344, 1.0, 0.1328, 1.0, 0.1328, 2.0, 0.2344, 2.0, 0.01953, 1.0, 0.1328, 2.0, 0.1328, 1.0, 0.01953, 1.0, 0.01953, 2.0, 0.1328, 2.0, 0.7578, 2.0, 0.8633, 3.0, 0.8633, 2.0, 0.7578, 2.0, 0.7578, 3.0, 0.8633, 3.0, 0.6562, 2.0, 0.7578, 3.0, 0.7578, 2.0, 0.6562, 2.0, 0.6562, 3.0, 0.7578, 3.0, 0.5508, 2.0, 0.6562, 3.0, 0.6562, 2.0, 0.5508, 2.0, 0.5508, 3.0, 0.6562, 3.0, 0.4414, 2.0, 0.5508, 3.0, 0.5508, 2.0, 0.4414, 2.0, 0.4414, 3.0, 0.5508, 3.0, 0.3398, 2.0, 0.4414, 3.0, 0.4414, 2.0, 0.3398, 2.0, 0.3398, 3.0, 0.4414, 3.0, 0.2344, 2.0, 0.3398, 3.0, 0.3398, 2.0, 0.2344, 2.0, 0.2344, 3.0, 0.3398, 3.0, 0.1328, 2.0, 0.2344, 3.0, 0.2344, 2.0, 0.1328, 2.0, 0.1328, 3.0, 0.2344, 3.0, 0.01953, 2.0, 0.1328, 3.0, 0.1328, 2.0, 0.01953, 2.0, 0.01953, 3.0, 0.1328, 3.0, 0.8633, 0.0, 0.9648, 1.0, 0.9648, 0.0, 0.8633, 0.0, 0.8633, 1.0, 0.9648, 1.0, 0.01953, 0.0, 0.1328, 1.0, 0.1328, 0.0, 0.01953, 0.0, 0.01953, 1.0, 0.1328, 1.0, 0.8633, 1.0, 0.9648, 2.0, 0.9648, 1.0, 0.8633, 1.0, 0.8633, 2.0, 0.9648, 2.0, 0.8633, 2.0, 0.9648, 3.0, 0.9648, 2.0, 0.8633, 2.0, 0.8633, 3.0, 0.9648, 3.0, 0.8633, 3.0, 0.9648, 4.0, 0.9648, 3.0, 0.7578, 3.0, 0.8633, 4.0, 0.8633, 3.0, 0.6562, 3.0, 0.7578, 4.0, 0.7578, 3.0, 0.5508, 3.0, 0.6562, 4.0, 0.6562, 3.0, 0.4414, 3.0, 0.5508, 4.0, 0.5508, 3.0, 0.3398, 3.0, 0.4414, 4.0, 0.4414, 3.0, 0.2344, 3.0, 0.3398, 4.0, 0.3398, 3.0, 0.1328, 3.0, 0.2344, 4.0, 0.2344, 3.0, 0.01953, 3.0, 0.1328, 4.0, 0.1328, 3.0, 1.207, -0.1445, 1.309, -0.08203, 1.418, -0.1406, 1.473, -0.2383, 1.445, -0.3945, 1.344, -0.4648, 1.219, -0.4414, 1.145, -0.3477, 1.125, -0.2305])
_ca = me_collisionmesh_1.color_attributes.new('Col', 'BYTE_COLOR', 'CORNER')
_ca.data.foreach_set('color', [0.0, 0.0, 0.0, 1.0, 0.0, 0.0, 0.0, 1.0, 0.0, 0.0, 0.0, 1.0, 0.0, 0.0, 0.0, 1.0, 0.0, 0.0, 0.0, 1.0, 0.0, 0.0, 0.0, 1.0, 0.0, 0.0, 0.0, 1.0, 0.0, 0.0, 0.0, 1.0, 0.0, 0.0, 0.0, 1.0, 0.0, 0.0, 0.0, 1.0, 0.0, 0.0, 0.0, 1.0, 0.0, 0.0, 0.0, 1.0, 0.0, 0.0, 0.0, 1.0, 0.0, 0.0, 0.0, 1.0, 0.0, 0.0, 0.0, 1.0, 0.0, 0.0, 0.0, 1.0, 0.0, 0.0, 0.0, 1.0, 0.0, 0.0, 0.0, 1.0, 0.0, 0.0, 0.0, 1.0, 0.0, 0.0, 0.0, 1.0, 0.0, 0.0, 0.0, 1.0, 0.0, 0.0, 0.0, 1.0, 0.0, 0.0, 0.0, 1.0, 0.0, 0.0, 0.0, 1.0, 0.0, 0.0, 0.0, 1.0, 0.0, 0.0, 0.0, 1.0, 0.0, 0.0, 0.0, 1.0, 0.0, 0.0, 0.0, 1.0, 0.0, 0.0, 0.0, 1.0, 0.0, 0.0, 0.0, 1.0, 0.0, 0.0, 0.0, 1.0, 0.0, 0.0, 0.0, 1.0, 0.0, 0.0, 0.0, 1.0, 0.0, 0.0, 0.0, 1.0, 0.0, 0.0, 0.0, 1.0, 0.0, 0.0, 0.0, 1.0, 0.0, 0.0, 0.0, 1.0, 0.0, 0.0, 0.0, 1.0, 0.0, 0.0, 0.0, 1.0, 0.0, 0.0, 0.0, 1.0, 0.0, 0.0, 0.0, 1.0, 0.0, 0.0, 0.0, 1.0, 0.0, 0.0, 0.0, 1.0, 0.0, 0.0, 0.0, 1.0, 0.0, 0.0, 0.0, 1.0, 0.0, 0.0, 0.0, 1.0, 0.0, 0.0, 0.0, 1.0, 0.0, 0.0, 0.0, 1.0, 0.0, 0.0, 0.0, 1.0, 0.0, 0.0, 0.0, 1.0, 0.0, 0.0, 0.0, 1.0, 0.0, 0.0, 0.0, 1.0, 0.0, 0.0, 0.0, 1.0, 0.0, 0.0, 0.0, 1.0, 0.0, 0.0, 0.0, 1.0, 0.0, 0.0, 0.0, 1.0, 0.0, 0.0, 0.0, 1.0, 0.0, 0.0, 0.0, 1.0, 0.0, 0.0, 0.0, 1.0, 0.0, 0.0, 0.0, 1.0, 0.0, 0.0, 0.0, 1.0, 0.0, 0.0, 0.0, 1.0, 0.0, 0.0, 0.0, 1.0, 0.0, 0.0, 0.0, 1.0, 0.0, 0.0, 0.0, 1.0, 0.0, 0.0, 0.0, 1.0, 0.0, 0.0, 0.0, 1.0, 0.0, 0.0, 0.0, 1.0, 0.0, 0.0, 0.0, 1.0, 0.0, 0.0, 0.0, 1.0, 0.0, 0.0, 0.0, 1.0, 0.0, 0.0, 0.0, 1.0, 0.0, 0.0, 0.0, 1.0, 0.0, 0.0, 0.0, 1.0, 0.0, 0.0, 0.0, 1.0, 0.0, 0.0, 0.0, 1.0, 0.0, 0.0, 0.0, 1.0, 0.0, 0.0, 0.0, 1.0, 0.0, 0.0, 0.0, 1.0, 0.0, 0.0, 0.0, 1.0, 0.0, 0.0, 0.0, 1.0, 0.0, 0.0, 0.0, 1.0, 0.0, 0.0, 0.0, 1.0, 0.0, 0.0, 0.0, 1.0, 0.0, 0.0, 0.0, 1.0, 0.0, 0.0, 0.0, 1.0, 0.0, 0.0, 0.0, 1.0, 0.0, 0.0, 0.0, 1.0, 0.0, 0.0, 0.0, 1.0, 0.0, 0.0, 0.0, 1.0, 0.0, 0.0, 0.0, 1.0, 0.0, 0.0, 0.0, 1.0, 0.0, 0.0, 0.0, 1.0, 0.0, 0.0, 0.0, 1.0, 0.0, 0.0, 0.0, 1.0, 0.0, 0.0, 0.0, 1.0, 0.0, 0.0, 0.0, 1.0, 0.0, 0.0, 0.0, 1.0, 0.0, 0.0, 0.0, 1.0, 0.0, 0.0, 0.0, 1.0, 0.0, 0.0, 0.0, 1.0, 0.0, 0.0, 0.0, 1.0, 0.0, 0.0, 0.0, 1.0, 0.0, 0.0, 0.0, 1.0, 0.0, 0.0, 0.0, 1.0, 0.0, 0.0, 0.0, 1.0, 0.0, 0.0, 0.0, 1.0, 0.0, 0.0, 0.0, 1.0, 0.0, 0.0, 0.0, 1.0, 0.0, 0.0, 0.0, 1.0, 0.0, 0.0, 0.0, 1.0, 0.0, 0.0, 0.0, 1.0, 0.0, 0.0, 0.0, 1.0, 0.0, 0.0, 0.0, 1.0, 0.0, 0.0, 0.0, 1.0, 0.0, 0.0, 0.0, 1.0, 0.0, 0.0, 0.0, 1.0, 0.0, 0.0, 0.0, 1.0, 0.0, 0.0, 0.0, 1.0, 0.0, 0.0, 0.0, 1.0, 0.0, 0.0, 0.0, 1.0, 0.0, 0.0, 0.0, 1.0, 0.0, 0.0, 0.0, 1.0, 0.0, 0.0, 0.0, 1.0, 0.0, 0.0, 0.0, 1.0, 0.0, 0.0, 0.0, 1.0, 0.0, 0.0, 0.0, 1.0, 0.0, 0.0, 0.0, 1.0, 0.0, 0.0, 0.0, 1.0, 0.0, 0.0, 0.0, 1.0, 0.0, 0.0, 0.0, 1.0, 0.0, 0.0, 0.0, 1.0, 0.0, 0.0, 0.0, 1.0, 0.0, 0.0, 0.0, 1.0, 0.0, 0.0, 0.0, 1.0, 0.0, 0.0, 0.0, 1.0, 0.0, 0.0, 0.0, 1.0, 0.0, 0.0, 0.0, 1.0, 0.0, 0.0, 0.0, 1.0, 0.0, 0.0, 0.0, 1.0, 0.0, 0.0, 0.0, 1.0, 0.0, 0.0, 0.0, 1.0, 0.0, 0.0, 0.0, 1.0, 0.0, 0.0, 0.0, 1.0, 0.0, 0.0, 0.0, 1.0, 0.0, 0.0, 0.0, 1.0, 0.0, 0.0, 0.0, 1.0, 0.0, 0.0, 0.0, 1.0, 0.0, 0.0, 0.0, 1.0, 0.0, 0.0, 0.0, 1.0, 0.0, 0.0, 0.0, 1.0, 0.0, 0.0, 0.0, 1.0, 0.0, 0.0, 0.0, 1.0, 0.0, 0.0, 0.0, 1.0, 0.0, 0.0, 0.0, 1.0, 0.0, 0.0, 0.0, 1.0, 0.0, 0.0, 0.0, 1.0, 0.0, 0.0, 0.0, 1.0, 0.0, 0.0, 0.0, 1.0, 0.0, 0.0, 0.0, 1.0, 0.0, 0.0, 0.0, 1.0, 0.0, 0.0, 0.0, 1.0, 0.0, 0.0, 0.0, 1.0, 0.0, 0.0, 0.0, 1.0, 0.0, 0.0, 0.0, 1.0, 0.0, 0.0, 0.0, 1.0, 0.0, 0.0, 0.0, 1.0, 0.0, 0.0, 0.0, 1.0, 0.0, 0.0, 0.0, 1.0, 0.0, 0.0, 0.0, 1.0, 0.0, 0.0, 0.0, 1.0, 0.0, 0.0, 0.0, 1.0, 0.0, 0.0, 0.0, 1.0, 0.0, 0.0, 0.0, 1.0, 0.0, 0.0, 0.0, 1.0, 0.0, 0.0, 0.0, 1.0, 0.0, 0.0, 0.0, 1.0, 0.0, 0.0, 0.0, 1.0, 0.0, 0.0, 0.0, 1.0, 0.0, 0.0, 0.0, 1.0, 0.0, 0.0, 0.0, 1.0, 0.0, 0.0, 0.0, 1.0, 0.0, 0.0, 0.0, 1.0, 0.0, 0.0, 0.0, 1.0, 0.0, 0.0, 0.0, 1.0, 0.0, 0.0, 0.0, 1.0, 0.0, 0.0, 0.0, 1.0, 0.0, 0.0, 0.0, 1.0, 0.0, 0.0, 0.0, 1.0, 0.0, 0.0, 0.0, 1.0, 0.0, 0.0, 0.0, 1.0, 0.0, 0.0, 0.0, 1.0, 0.0, 0.0, 0.0, 1.0, 0.0, 0.0, 0.0, 1.0, 0.0, 0.0, 0.0, 1.0, 0.0, 0.0, 0.0, 1.0, 0.0, 0.0, 0.0, 1.0, 0.0, 0.0, 0.0, 1.0])
me_collisionmesh_1.materials.append(None)
me_collisionmesh_1.materials.append(None)
me_collisionmesh_1.use_remesh_preserve_volume = False
me_collisionmesh_1.use_remesh_preserve_attributes = False
me_collisionmesh_1.use_mirror_vertex_groups = False
me_collisionmesh_1.update()

# ---- objects
ob_base = bpy.data.objects.new('base', None)
ob_detail80 = bpy.data.objects.new('detail80', None)
ob_start = bpy.data.objects.new('start', None)
ob_ekasia80 = bpy.data.objects.new('ekasia80', me_ekasia80)
ob_ekasia160 = bpy.data.objects.new('ekasia160', me_ekasia160)
ob_collisionmesh_1 = bpy.data.objects.new('collisionmesh-1', me_collisionmesh_1)
ob_detail160 = bpy.data.objects.new('detail160', None)
ob_collision_1 = bpy.data.objects.new('collision-1', None)
ob_hemi = bpy.data.objects.new('Hemi', light_hemi)

# ---- transforms, parenting, visibility, modifiers, constraints
ob_base.location = (0.0, 0.0, 0.0)
ob_base.empty_image_offset = (0.0, 0.0)
ob_base.lineart.crease_threshold = 0.0
ob_detail80.parent = ob_base
ob_detail80.location = (0.0, 0.0, 0.0)
ob_detail80.empty_image_offset = (0.0, 0.0)
ob_detail80.lineart.crease_threshold = 0.0
ob_start.parent = ob_base
ob_start.location = (0.0, 0.0, 0.0)
ob_start.empty_image_offset = (0.0, 0.0)
ob_start.hide_render = True
ob_start.lineart.crease_threshold = 0.0
ob_ekasia80.parent = ob_start
ob_ekasia80.location = (0.0, 0.0, 0.0)
ob_ekasia80.lineart.crease_threshold = 0.0
ob_ekasia160.parent = ob_start
ob_ekasia160.location = (0.0, 0.0, 0.0)
ob_ekasia160.lineart.crease_threshold = 0.0
ob_collisionmesh_1.parent = ob_start
ob_collisionmesh_1.location = (0.0, 0.0, 0.0)
ob_collisionmesh_1.rotation_euler = (1.571, -0.0, 0.0)
ob_collisionmesh_1.lineart.crease_threshold = 0.0
ob_detail160.parent = ob_base
ob_detail160.location = (0.0, 0.0, 0.0)
ob_detail160.empty_image_offset = (0.0, 0.0)
ob_detail160.lineart.crease_threshold = 0.0
ob_collision_1.parent = ob_base
ob_collision_1.location = (0.0, 0.0, 0.0)
ob_collision_1.empty_image_offset = (0.0, 0.0)
ob_collision_1.lineart.crease_threshold = 0.0
ob_hemi.location = (13.63, 5.582, -7.251)
ob_hemi.lineart.crease_threshold = 0.0

# ---- collection membership
col_collection_1.objects.link(ob_base)
col_collection_1.objects.link(ob_detail80)
col_collection_1.objects.link(ob_start)
col_collection_1.objects.link(ob_ekasia80)
col_collection_1.objects.link(ob_ekasia160)
col_collection_1.objects.link(ob_collisionmesh_1)
col_collection_1.objects.link(ob_detail160)
col_collection_1.objects.link(ob_collision_1)
col_collection_1.objects.link(ob_hemi)

# ---- scene / render settings (as saved in the file)
scene.frame_start = 1; scene.frame_end = 250; scene.frame_set(1)
scene.render.engine = 'BLENDER_EEVEE_NEXT'
scene.render.image_settings.color_mode = 'RGB'
scene.render.image_settings.compression = 90
scene.render.resolution_percentage = 50
scene.render.dither_intensity = 0.0
scene.render.bake_margin = 2
scene.cycles.use_denoising = False
scene.cycles.samples = 10
scene.cycles.sampling_pattern = 'TABULATED_SOBOL'
scene.cycles.light_sampling_threshold = 0.0
scene.cycles.use_adaptive_sampling = False
scene.cycles.use_light_tree = False
scene.cycles.blur_glossy = 0.0
scene.cycles.volume_bounces = 1
scene.cycles.pixel_filter_type = 'GAUSSIAN'
scene.cycles.sample_clamp_indirect = 0.0
scene.view_settings.view_transform = 'Standard'
bpy.context.view_layer.update()

# ---- added for rendering (the .blend has no active camera): camera
cam_auto = bpy.data.cameras.new('AutoCamera')
cam_auto.lens = 50.0
cam_auto.sensor_width = 36.0
cam_auto.clip_end = 1000.0
ob_auto_camera = bpy.data.objects.new('AutoCamera', cam_auto)
scene.collection.objects.link(ob_auto_camera)
ob_auto_camera.location = (24.6226, -28.8082, 27.6425)
ob_auto_camera.rotation_euler = (1.09748, -7.21219e-08, 0.694738)
scene.camera = ob_auto_camera
bpy.context.view_layer.update()
